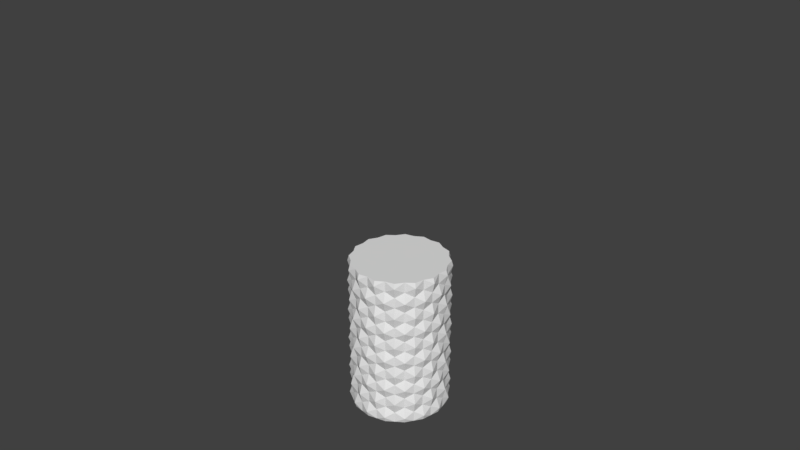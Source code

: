 # Source: HexSurfaceVase.blend  (saved by Blender 2.82.7; exported with 4.5.12 LTS)
import bpy
from mathutils import Matrix  # noqa: F401  (used for matrix-valued properties, if any)

bpy.ops.wm.read_factory_settings(use_empty=True)
scene = bpy.context.scene
scene.name = 'Scene'

# ---- collections
col_collection = bpy.data.collections.new('Collection'); scene.collection.children.link(col_collection)
col_components = bpy.data.collections.new('Components'); scene.collection.children.link(col_components)
col_components.hide_render = True

# ---- materials (node trees are filled in below, after node groups)
mat_subtract = bpy.data.materials.new('Subtract')
mat_subtract.use_transparent_shadow = False
mat_subtract.diffuse_color = (0.0, 8e-05, 0.8, 1.0)

# ---- material node trees
mat_subtract.use_nodes = True; mat_subtract.node_tree.nodes.clear()
_N = mat_subtract.node_tree.nodes; _L = mat_subtract.node_tree.links
n0 = _N.new('ShaderNodeOutputMaterial'); n0.name = 'Material Output'; n0.location = (300, 300)
n1 = _N.new('ShaderNodeBsdfPrincipled'); n1.name = 'Principled BSDF'; n1.location = (10, 300)
n1.distribution = 'GGX'
n1.subsurface_method = 'BURLEY'
n1.inputs[0].default_value = (0.0, 8.02e-05, 0.8, 1.0)
n1.inputs[3].default_value = 1.45
n1.inputs[27].default_value = (0.0, 0.0, 0.0, 1.0)
n1.inputs[28].default_value = 1.0
_L.new(n1.outputs[0], n0.inputs[0])
n0.is_active_output = True

# ---- world
world_world = bpy.data.worlds.new('World'); scene.world = world_world
world_world.color = (0.05088, 0.05088, 0.05088)
world_world.use_sun_shadow = False
world_world.sun_shadow_jitter_overblur = 0.0
world_world.cycles.sampling_method = 'MANUAL'

# ---- meshes
me_sphere_002 = bpy.data.meshes.new('Sphere.002')
me_sphere_002.from_pydata([(1.192e-07, 0.0, 5.878), (1.192e-07, -2.0, -1.113e-06), (-7.926e-07, 0.0, -5.878), (-5.09, 0.0, -2.939), (-5.09, 0.0, 2.939), (-9.793, 1.866, 5.878), (4.95e-06, 51.04, -1.113e-06), (18.1, 7.182, 5.878), (-10.59, 0.01872, -1.113e-06), (-9.793, 1.866, -5.878), (-14.5, 3.733, -2.939), (4.711e-06, 49.04, 5.878), (19.57, 5.767, -1.113e-06), (18.1, 7.182, -5.878), (14.5, 3.733, -2.939), (14.5, 3.733, 2.939), (9.793, 1.866, 5.878), (10.59, 0.01872, -1.113e-06), (9.793, 1.866, -5.878), (5.09, -3.815e-06, -2.939), (25.59, 24.52, 5.878), (27.68, 24.52, -1.113e-06), (25.59, 24.52, -5.878), (25.59, 19.64, -2.939), (25.59, 19.64, 2.939), (14.5, 45.31, 2.939), (18.1, 41.86, 5.878), (25.57, 14.37, -1.113e-06), (23.64, 15.14, -5.878), (21.69, 10.63, -2.939), (21.69, 10.63, 2.939), (14.5, 45.31, -2.939), (19.57, 43.27, -1.113e-06), (18.1, 41.86, -5.878), (21.69, 38.41, -2.939), (21.69, 38.41, 2.939), (23.64, 33.9, 5.878), (25.57, 34.67, -1.113e-06), (23.64, 33.9, -5.878), (25.59, 29.4, -2.939), (25.59, 29.4, 2.939), (5.623e-06, 49.04, -5.878), (5.09, 49.04, -2.939), (5.09, 49.04, 2.939), (-18.1, 41.86, 5.878), (10.59, 49.02, -1.113e-06), (9.793, 47.17, -5.878), (-19.57, 43.27, -1.113e-06), (-18.1, 41.86, -5.878), (-14.5, 45.31, -2.939), (-14.5, 45.31, 2.939), (-9.793, 47.17, 5.878), (-10.59, 49.02, -1.113e-06), (-9.793, 47.17, -5.878), (-5.09, 49.04, -2.939), (-5.09, 49.04, 2.939), (-27.68, 24.52, -1.113e-06), (-25.59, 24.52, -5.878), (-25.59, 29.4, -2.939), (-23.64, 33.9, 5.878), (-25.57, 34.67, -1.113e-06), (-23.64, 33.9, -5.878), (-21.69, 38.41, -2.939), (-21.69, 38.41, 2.939), (-19.57, 5.767, -1.113e-06), (-18.1, 7.182, -5.878), (-21.69, 10.63, -2.939), (-25.57, 14.37, -1.113e-06), (-23.64, 15.14, -5.878), (-25.59, 19.64, -2.939), (1.192e-07, 0.0, 23.51), (1.192e-07, -2.0, 17.63), (-7.926e-07, 0.0, 11.76), (-5.09, 0.0, 14.69), (-5.09, 0.0, 20.57), (-9.793, 1.866, 23.51), (4.95e-06, 51.04, 17.63), (18.1, 7.182, 23.51), (-10.59, 0.01872, 17.63), (4.711e-06, 49.04, 23.51), (19.57, 5.767, 17.63), (18.1, 7.182, 11.76), (14.5, 3.733, 14.69), (14.5, 3.733, 20.57), (9.793, 1.866, 23.51), (10.59, 0.01872, 17.63), (9.793, 1.866, 11.76), (5.09, -3.815e-06, 14.69), (5.09, -1.907e-06, 20.57), (25.59, 24.52, 23.51), (27.68, 24.52, 17.63), (25.59, 19.64, 14.69), (25.59, 19.64, 20.57), (14.5, 45.31, 20.57), (18.1, 41.86, 23.51), (25.57, 14.37, 17.63), (25.59, 24.52, 11.76), (21.69, 10.63, 20.57), (14.5, 45.31, 14.69), (19.57, 43.27, 17.63), (18.1, 41.86, 11.76), (21.69, 38.41, 14.69), (21.69, 38.41, 20.57), (23.64, 33.9, 23.51), (25.57, 34.67, 17.63), (23.64, 33.9, 11.76), (25.59, 29.4, 14.69), (25.59, 29.4, 20.57), (5.623e-06, 49.04, 11.76), (5.09, 49.04, 14.69), (5.09, 49.04, 20.57), (-18.1, 41.86, 23.51), (10.59, 49.02, 17.63), (-19.57, 43.27, 17.63), (-18.1, 41.86, 11.76), (-14.5, 45.31, 20.57), (-9.793, 47.17, 23.51), (-10.59, 49.02, 17.63), (-9.793, 47.17, 11.76), (-5.09, 49.04, 14.69), (-5.09, 49.04, 20.57), (-25.59, 24.52, 23.51), (-27.68, 24.52, 17.63), (-25.59, 24.52, 11.76), (-25.59, 29.4, 14.69), (-25.59, 29.4, 20.57), (-23.64, 33.9, 23.51), (-25.57, 34.67, 17.63), (-23.64, 33.9, 11.76), (-21.69, 38.41, 14.69), (-21.69, 38.41, 20.57), (-19.57, 5.767, 17.63), (-25.57, 14.37, 17.63), (-25.59, 19.64, 20.57), (-5.394, -1.482, 8.817), (5.09, -5.722e-06, 2.939), (5.402, -1.481, 8.817), (23.64, 15.14, 5.878), (23.64, 15.14, 11.76), (21.69, 10.63, 14.69), (15.38, 2.479, 8.817), (23.01, 9.794, 8.817), (27.14, 19.35, 8.817), (27.14, 29.7, 8.817), (9.793, 47.17, 5.878), (9.793, 47.17, 11.76), (23.0, 39.25, 8.817), (15.37, 46.56, 8.817), (-25.59, 24.52, 5.878), (-25.59, 29.4, 2.939), (-14.5, 3.733, 2.939), (-18.1, 7.182, 5.878), (-21.69, 10.63, 2.939), (-23.64, 15.14, 5.878), (-25.59, 19.64, 2.939), (-14.5, 45.31, 14.69), (-14.5, 3.733, 14.69), (-18.1, 7.182, 11.76), (-21.69, 10.63, 14.69), (-23.64, 15.14, 11.76), (-25.59, 19.64, 14.69), (5.394, 50.52, 8.817), (-5.402, 50.52, 8.817), (-15.38, 46.56, 8.817), (-23.01, 39.24, 8.817), (-27.14, 29.69, 8.817), (-27.14, 19.34, 8.817), (-9.793, 1.866, 11.76), (-23.0, 9.788, 8.817), (-15.37, 2.475, 8.817), (-7.926e-07, 0.0, 29.39), (-5.09, 0.0, 32.33), (18.1, 7.182, 29.39), (14.5, 3.733, 32.33), (9.793, 1.866, 29.39), (5.09, -3.815e-06, 32.33), (25.59, 19.64, 32.33), (25.59, 24.52, 29.39), (14.5, 45.31, 32.33), (18.1, 41.86, 29.39), (21.69, 38.41, 32.33), (23.64, 33.9, 29.39), (25.59, 29.4, 32.33), (5.623e-06, 49.04, 29.39), (5.09, 49.04, 32.33), (-18.1, 41.86, 29.39), (-9.793, 47.17, 29.39), (-5.09, 49.04, 32.33), (-25.59, 24.52, 29.39), (-25.59, 29.4, 32.33), (-23.64, 33.9, 29.39), (-21.69, 38.41, 32.33), (-5.394, -1.482, 26.45), (5.402, -1.481, 26.45), (23.64, 15.14, 23.51), (23.64, 15.14, 29.39), (21.69, 10.63, 32.33), (15.38, 2.479, 26.45), (23.01, 9.794, 26.45), (27.14, 19.35, 26.45), (27.14, 29.7, 26.45), (9.793, 47.17, 23.51), (9.793, 47.17, 29.39), (23.0, 39.25, 26.45), (15.37, 46.56, 26.45), (-14.5, 3.733, 20.57), (-18.1, 7.182, 23.51), (-21.69, 10.63, 20.57), (-23.64, 15.14, 23.51), (-14.5, 45.31, 32.33), (-14.5, 3.733, 32.33), (-18.1, 7.182, 29.39), (-21.69, 10.63, 32.33), (-23.64, 15.14, 29.39), (-25.59, 19.64, 32.33), (5.394, 50.52, 26.45), (-5.402, 50.52, 26.45), (-15.38, 46.56, 26.45), (-23.01, 39.24, 26.45), (-27.14, 29.69, 26.45), (-27.14, 19.34, 26.45), (-9.793, 1.866, 29.39), (-23.0, 9.788, 26.45), (-15.37, 2.475, 26.45), (1.192e-07, 0.0, 41.14), (1.192e-07, -2.0, 35.27), (-5.09, 0.0, 38.21), (-9.793, 1.866, 41.14), (4.95e-06, 51.04, 35.27), (18.1, 7.182, 41.14), (-10.59, 0.01872, 35.27), (4.711e-06, 49.04, 41.14), (19.57, 5.767, 35.27), (14.5, 3.733, 38.21), (9.793, 1.866, 41.14), (10.59, 0.01872, 35.27), (25.59, 24.52, 41.14), (27.68, 24.52, 35.27), (25.59, 19.64, 38.21), (14.5, 45.31, 38.21), (18.1, 41.86, 41.14), (25.57, 14.37, 35.27), (21.69, 10.63, 38.21), (19.57, 43.27, 35.27), (21.69, 38.41, 38.21), (23.64, 33.9, 41.14), (25.57, 34.67, 35.27), (25.59, 29.4, 38.21), (5.09, 49.04, 38.21), (-18.1, 41.86, 41.14), (10.59, 49.02, 35.27), (-19.57, 43.27, 35.27), (-14.5, 45.31, 38.21), (-9.793, 47.17, 41.14), (-10.59, 49.02, 35.27), (-5.09, 49.04, 38.21), (-27.68, 24.52, 35.27), (-23.64, 33.9, 41.14), (-25.57, 34.67, 35.27), (-21.69, 38.41, 38.21), (-19.57, 5.767, 35.27), (-25.57, 14.37, 35.27), (1.192e-07, 0.0, 58.78), (1.192e-07, -2.0, 52.9), (-7.926e-07, 0.0, 47.02), (-5.09, 0.0, 49.96), (-5.09, 0.0, 55.84), (-9.793, 1.866, 58.78), (4.95e-06, 51.04, 52.9), (18.1, 7.182, 58.78), (-10.59, 0.01872, 52.9), (4.711e-06, 49.04, 58.78), (19.57, 5.767, 52.9), (18.1, 7.182, 47.02), (14.5, 3.733, 49.96), (14.5, 3.733, 55.84), (9.793, 1.866, 58.78), (10.59, 0.01872, 52.9), (9.793, 1.866, 47.02), (5.09, -3.815e-06, 49.96), (5.09, -1.907e-06, 55.84), (25.59, 24.52, 58.78), (27.68, 24.52, 52.9), (25.59, 19.64, 49.96), (25.59, 19.64, 55.84), (14.5, 45.31, 55.84), (18.1, 41.86, 58.78), (25.57, 14.37, 52.9), (25.59, 24.52, 47.02), (21.69, 10.63, 55.84), (14.5, 45.31, 49.96), (19.57, 43.27, 52.9), (18.1, 41.86, 47.02), (21.69, 38.41, 49.96), (21.69, 38.41, 55.84), (23.64, 33.9, 58.78), (25.57, 34.67, 52.9), (23.64, 33.9, 47.02), (25.59, 29.4, 49.96), (25.59, 29.4, 55.84), (5.623e-06, 49.04, 47.02), (5.09, 49.04, 49.96), (5.09, 49.04, 55.84), (-18.1, 41.86, 58.78), (10.59, 49.02, 52.9), (-19.57, 43.27, 52.9), (-18.1, 41.86, 47.02), (-14.5, 45.31, 55.84), (-9.793, 47.17, 58.78), (-10.59, 49.02, 52.9), (-9.793, 47.17, 47.02), (-5.09, 49.04, 49.96), (-5.09, 49.04, 55.84), (-25.59, 24.52, 58.78), (-27.68, 24.52, 52.9), (-25.59, 24.52, 47.02), (-25.59, 29.4, 49.96), (-25.59, 29.4, 55.84), (-23.64, 33.9, 58.78), (-25.57, 34.67, 52.9), (-23.64, 33.9, 47.02), (-21.69, 38.41, 49.96), (-21.69, 38.41, 55.84), (-19.57, 5.767, 52.9), (-25.57, 14.37, 52.9), (-25.59, 19.64, 55.84), (-5.394, -1.482, 44.08), (5.09, -5.722e-06, 38.21), (5.402, -1.481, 44.08), (23.64, 15.14, 41.14), (23.64, 15.14, 47.02), (21.69, 10.63, 49.96), (15.38, 2.479, 44.08), (23.01, 9.794, 44.08), (27.14, 19.35, 44.08), (27.14, 29.7, 44.08), (9.793, 47.17, 41.14), (9.793, 47.17, 47.02), (23.0, 39.25, 44.08), (15.37, 46.56, 44.08), (-25.59, 24.52, 41.14), (-25.59, 29.4, 38.21), (-14.5, 3.733, 38.21), (-18.1, 7.182, 41.14), (-21.69, 10.63, 38.21), (-23.64, 15.14, 41.14), (-25.59, 19.64, 38.21), (-14.5, 45.31, 49.96), (-14.5, 3.733, 49.96), (-18.1, 7.182, 47.02), (-21.69, 10.63, 49.96), (-23.64, 15.14, 47.02), (-25.59, 19.64, 49.96), (5.394, 50.52, 44.08), (-5.402, 50.52, 44.08), (-15.38, 46.56, 44.08), (-23.01, 39.24, 44.08), (-27.14, 29.69, 44.08), (-27.14, 19.34, 44.08), (-9.793, 1.866, 47.02), (-23.0, 9.788, 44.08), (-15.37, 2.475, 44.08), (-7.926e-07, 0.0, 64.66), (-5.09, 0.0, 67.6), (18.1, 7.182, 64.66), (14.5, 3.733, 67.6), (9.793, 1.866, 64.66), (5.09, -3.815e-06, 67.6), (25.59, 19.64, 67.6), (25.59, 24.52, 64.66), (14.5, 45.31, 67.6), (18.1, 41.86, 64.66), (21.69, 38.41, 67.6), (23.64, 33.9, 64.66), (25.59, 29.4, 67.6), (5.623e-06, 49.04, 64.66), (5.09, 49.04, 67.6), (-18.1, 41.86, 64.66), (-9.793, 47.17, 64.66), (-5.09, 49.04, 67.6), (-25.59, 24.52, 64.66), (-25.59, 29.4, 67.6), (-23.64, 33.9, 64.66), (-21.69, 38.41, 67.6), (-5.394, -1.482, 61.72), (5.402, -1.481, 61.72), (23.64, 15.14, 58.78), (23.64, 15.14, 64.66), (21.69, 10.63, 67.6), (15.38, 2.479, 61.72), (23.01, 9.794, 61.72), (27.14, 19.35, 61.72), (27.14, 29.7, 61.72), (9.793, 47.17, 58.78), (9.793, 47.17, 64.66), (23.0, 39.25, 61.72), (15.37, 46.56, 61.72), (-14.5, 3.733, 55.84), (-18.1, 7.182, 58.78), (-21.69, 10.63, 55.84), (-23.64, 15.14, 58.78), (-14.5, 45.31, 67.6), (-14.5, 3.733, 67.6), (-18.1, 7.182, 64.66), (-21.69, 10.63, 67.6), (-23.64, 15.14, 64.66), (-25.59, 19.64, 67.6), (5.394, 50.52, 61.72), (-5.402, 50.52, 61.72), (-15.38, 46.56, 61.72), (-23.01, 39.24, 61.72), (-27.14, 29.69, 61.72), (-27.14, 19.34, 61.72), (-9.793, 1.866, 64.66), (-23.0, 9.788, 61.72), (-15.37, 2.475, 61.72), (1.192e-07, 0.0, 76.41), (1.192e-07, -2.0, 70.53), (-5.09, 0.0, 73.47), (-9.793, 1.866, 76.41), (4.95e-06, 51.04, 70.53), (18.1, 7.182, 76.41), (-10.59, 0.01872, 70.53), (4.711e-06, 49.04, 76.41), (19.57, 5.767, 70.53), (14.5, 3.733, 73.47), (9.793, 1.866, 76.41), (10.59, 0.01872, 70.53), (5.09, -1.907e-06, 73.47), (25.59, 24.52, 76.41), (27.68, 24.52, 70.53), (25.59, 19.64, 73.47), (14.5, 45.31, 73.47), (18.1, 41.86, 76.41), (25.57, 14.37, 70.53), (21.69, 10.63, 73.47), (19.57, 43.27, 70.53), (21.69, 38.41, 73.47), (23.64, 33.9, 76.41), (25.57, 34.67, 70.53), (25.59, 29.4, 73.47), (5.09, 49.04, 73.47), (-18.1, 41.86, 76.41), (10.59, 49.02, 70.53), (-19.57, 43.27, 70.53), (-14.5, 45.31, 73.47), (-9.793, 47.17, 76.41), (-10.59, 49.02, 70.53), (-5.09, 49.04, 73.47), (-25.59, 24.52, 76.41), (-27.68, 24.52, 70.53), (-25.59, 29.4, 73.47), (-23.64, 33.9, 76.41), (-25.57, 34.67, 70.53), (-21.69, 38.41, 73.47), (-19.57, 5.767, 70.53), (-25.57, 14.37, 70.53), (-25.59, 19.64, 73.47), (-7.926e-07, 0.0, 82.29), (-5.09, 0.0, 85.23), (14.5, 3.733, 85.23), (9.793, 1.866, 82.29), (5.09, -3.815e-06, 85.23), (25.59, 24.52, 82.29), (23.64, 33.9, 82.29), (25.59, 29.4, 85.23), (5.623e-06, 49.04, 82.29), (5.09, 49.04, 85.23), (-25.59, 24.52, 82.29), (-23.64, 33.9, 82.29), (-5.394, -1.482, 79.35), (5.402, -1.481, 79.35), (23.64, 15.14, 76.41), (23.64, 15.14, 82.29), (21.69, 10.63, 85.23), (15.38, 2.479, 79.35), (23.01, 9.794, 79.35), (27.14, 19.35, 79.35), (27.14, 29.7, 79.35), (9.793, 47.17, 76.41), (9.793, 47.17, 82.29), (23.0, 39.25, 79.35), (15.37, 46.56, 79.35), (-14.5, 3.733, 73.47), (-18.1, 7.182, 76.41), (-21.69, 10.63, 73.47), (-23.64, 15.14, 76.41), (-14.5, 45.31, 85.23), (-21.69, 10.63, 85.23), (-23.64, 15.14, 82.29), (5.394, 50.52, 79.35), (-5.402, 50.52, 79.35), (-15.38, 46.56, 79.35), (-23.01, 39.24, 79.35), (-27.14, 29.69, 79.35), (-27.14, 19.34, 79.35), (-23.0, 9.788, 79.35), (-15.37, 2.475, 79.35), (1.192e-07, 0.0, 94.05), (1.192e-07, -2.0, 88.17), (-5.09, 0.0, 91.11), (-9.793, 1.866, 94.05), (4.95e-06, 51.04, 88.17), (18.1, 7.182, 94.05), (-10.59, 0.01872, 88.17), (-9.793, 1.866, 82.29), (-14.5, 3.733, 85.23), (4.711e-06, 49.04, 94.05), (19.57, 5.767, 88.17), (18.1, 7.182, 82.29), (14.5, 3.733, 91.11), (9.793, 1.866, 94.05), (10.59, 0.01872, 88.17), (25.59, 24.52, 94.05), (27.68, 24.52, 88.17), (25.59, 19.64, 85.23), (25.59, 19.64, 91.11), (14.5, 45.31, 91.11), (18.1, 41.86, 94.05), (25.57, 14.37, 88.17), (21.69, 10.63, 91.11), (14.5, 45.31, 85.23), (19.57, 43.27, 88.17), (18.1, 41.86, 82.29), (21.69, 38.41, 85.23), (21.69, 38.41, 91.11), (23.64, 33.9, 94.05), (25.57, 34.67, 88.17), (25.59, 29.4, 91.11), (5.09, 49.04, 91.11), (-18.1, 41.86, 94.05), (10.59, 49.02, 88.17), (-19.57, 43.27, 88.17), (-18.1, 41.86, 82.29), (-14.5, 45.31, 91.11), (-9.793, 47.17, 94.05), (-10.59, 49.02, 88.17), (-9.793, 47.17, 82.29), (-5.09, 49.04, 85.23), (-5.09, 49.04, 91.11), (-27.68, 24.52, 88.17), (-25.59, 29.4, 85.23), (-23.64, 33.9, 94.05), (-25.57, 34.67, 88.17), (-21.69, 38.41, 85.23), (-21.69, 38.41, 91.11), (-19.57, 5.767, 88.17), (-18.1, 7.182, 82.29), (-25.57, 14.37, 88.17), (-25.59, 19.64, 85.23), (1.192e-07, 0.0, 111.7), (1.192e-07, -2.0, 105.8), (-7.926e-07, 0.0, 99.92), (-5.09, 0.0, 102.9), (-5.09, 0.0, 108.7), (-9.793, 1.866, 111.7), (4.95e-06, 51.04, 105.8), (18.1, 7.182, 111.7), (-10.59, 0.01872, 105.8), (4.711e-06, 49.04, 111.7), (19.57, 5.767, 105.8), (18.1, 7.182, 99.92), (14.5, 3.733, 102.9), (14.5, 3.733, 108.7), (9.793, 1.866, 111.7), (10.59, 0.01872, 105.8), (9.793, 1.866, 99.92), (5.09, -3.815e-06, 102.9), (5.09, -1.907e-06, 108.7), (25.59, 24.52, 111.7), (27.68, 24.52, 105.8), (25.59, 19.64, 102.9), (25.59, 19.64, 108.7), (14.5, 45.31, 108.7), (18.1, 41.86, 111.7), (25.57, 14.37, 105.8), (25.59, 24.52, 99.92), (21.69, 10.63, 108.7), (14.5, 45.31, 102.9), (19.57, 43.27, 105.8), (18.1, 41.86, 99.92), (21.69, 38.41, 102.9), (21.69, 38.41, 108.7), (23.64, 33.9, 111.7), (25.57, 34.67, 105.8), (23.64, 33.9, 99.92), (25.59, 29.4, 102.9), (25.59, 29.4, 108.7), (5.623e-06, 49.04, 99.92), (5.09, 49.04, 102.9), (5.09, 49.04, 108.7), (-18.1, 41.86, 111.7), (10.59, 49.02, 105.8), (-19.57, 43.27, 105.8), (-18.1, 41.86, 99.92), (-14.5, 45.31, 108.7), (-9.793, 47.17, 111.7), (-10.59, 49.02, 105.8), (-9.793, 47.17, 99.92), (-5.09, 49.04, 102.9), (-5.09, 49.04, 108.7), (-25.59, 24.52, 111.7), (-27.68, 24.52, 105.8), (-25.59, 24.52, 99.92), (-25.59, 29.4, 102.9), (-25.59, 29.4, 108.7), (-23.64, 33.9, 111.7), (-25.57, 34.67, 105.8), (-23.64, 33.9, 99.92), (-21.69, 38.41, 102.9), (-21.69, 38.41, 108.7), (-19.57, 5.767, 105.8), (-25.57, 14.37, 105.8), (-25.59, 19.64, 108.7), (-5.394, -1.482, 96.98), (5.09, -5.722e-06, 91.11), (5.402, -1.481, 96.98), (23.64, 15.14, 94.05), (23.64, 15.14, 99.92), (21.69, 10.63, 102.9), (15.38, 2.479, 96.98), (23.01, 9.794, 96.98), (27.14, 19.35, 96.98), (27.14, 29.7, 96.98), (9.793, 47.17, 94.05), (9.793, 47.17, 99.92), (23.0, 39.25, 96.98), (15.37, 46.56, 96.98), (-25.59, 24.52, 94.05), (-25.59, 29.4, 91.11), (-14.5, 3.733, 91.11), (-18.1, 7.182, 94.05), (-21.69, 10.63, 91.11), (-23.64, 15.14, 94.05), (-25.59, 19.64, 91.11), (-14.5, 45.31, 102.9), (-14.5, 3.733, 102.9), (-18.1, 7.182, 99.92), (-21.69, 10.63, 102.9), (-23.64, 15.14, 99.92), (-25.59, 19.64, 102.9), (5.394, 50.52, 96.98), (-5.402, 50.52, 96.98), (-15.38, 46.56, 96.98), (-23.01, 39.24, 96.98), (-27.14, 29.69, 96.98), (-27.14, 19.34, 96.98), (-9.793, 1.866, 99.92), (-23.0, 9.788, 96.98), (-15.37, 2.475, 96.98), (-7.926e-07, 0.0, 117.6), (-5.09, 0.0, 120.5), (18.1, 7.182, 117.6), (14.5, 3.733, 120.5), (9.793, 1.866, 117.6), (5.09, -3.815e-06, 120.5), (25.59, 19.64, 120.5), (25.59, 24.52, 117.6), (14.5, 45.31, 120.5), (18.1, 41.86, 117.6), (21.69, 38.41, 120.5), (23.64, 33.9, 117.6), (25.59, 29.4, 120.5), (5.623e-06, 49.04, 117.6), (5.09, 49.04, 120.5), (-18.1, 41.86, 117.6), (-9.793, 47.17, 117.6), (-5.09, 49.04, 120.5), (-25.59, 24.52, 117.6), (-25.59, 29.4, 120.5), (-23.64, 33.9, 117.6), (-21.69, 38.41, 120.5), (-5.394, -1.482, 114.6), (5.402, -1.481, 114.6), (23.64, 15.14, 111.7), (23.64, 15.14, 117.6), (21.69, 10.63, 120.5), (15.38, 2.479, 114.6), (23.01, 9.794, 114.6), (27.14, 19.35, 114.6), (27.14, 29.7, 114.6), (9.793, 47.17, 111.7), (9.793, 47.17, 117.6), (23.0, 39.25, 114.6), (15.37, 46.56, 114.6), (-14.5, 3.733, 108.7), (-18.1, 7.182, 111.7), (-21.69, 10.63, 108.7), (-23.64, 15.14, 111.7), (-14.5, 45.31, 120.5), (-14.5, 3.733, 120.5), (-18.1, 7.182, 117.6), (-21.69, 10.63, 120.5), (-23.64, 15.14, 117.6), (-25.59, 19.64, 120.5), (5.394, 50.52, 114.6), (-5.402, 50.52, 114.6), (-15.38, 46.56, 114.6), (-23.01, 39.24, 114.6), (-27.14, 29.69, 114.6), (-27.14, 19.34, 114.6), (-9.793, 1.866, 117.6), (-23.0, 9.788, 114.6), (-15.37, 2.475, 114.6), (1.192e-07, 0.0, 129.3), (1.192e-07, -2.0, 123.4), (-5.09, 0.0, 126.4), (-9.793, 1.866, 129.3), (4.95e-06, 51.04, 123.4), (18.1, 7.182, 129.3), (-10.59, 0.01872, 123.4), (4.711e-06, 49.04, 129.3), (19.57, 5.767, 123.4), (14.5, 3.733, 126.4), (9.793, 1.866, 129.3), (10.59, 0.01872, 123.4), (25.59, 24.52, 129.3), (27.68, 24.52, 123.4), (25.59, 19.64, 126.4), (14.5, 45.31, 126.4), (18.1, 41.86, 129.3), (25.57, 14.37, 123.4), (21.69, 10.63, 126.4), (19.57, 43.27, 123.4), (21.69, 38.41, 126.4), (23.64, 33.9, 129.3), (25.57, 34.67, 123.4), (25.59, 29.4, 126.4), (5.09, 49.04, 126.4), (-18.1, 41.86, 129.3), (10.59, 49.02, 123.4), (-19.57, 43.27, 123.4), (-14.5, 45.31, 126.4), (-9.793, 47.17, 129.3), (-10.59, 49.02, 123.4), (-5.09, 49.04, 126.4), (-27.68, 24.52, 123.4), (-23.64, 33.9, 129.3), (-25.57, 34.67, 123.4), (-21.69, 38.41, 126.4), (-19.57, 5.767, 123.4), (-25.57, 14.37, 123.4), (1.192e-07, 0.0, 146.9), (1.192e-07, -2.0, 141.1), (-7.926e-07, 0.0, 135.2), (-5.09, 0.0, 138.1), (-5.09, 0.0, 144.0), (-9.793, 1.866, 146.9), (4.95e-06, 51.04, 141.1), (18.1, 7.182, 146.9), (-10.59, 0.01872, 141.1), (4.711e-06, 49.04, 146.9), (19.57, 5.767, 141.1), (18.1, 7.182, 135.2), (14.5, 3.733, 138.1), (14.5, 3.733, 144.0), (9.793, 1.866, 146.9), (10.59, 0.01872, 141.1), (9.793, 1.866, 135.2), (5.09, -3.815e-06, 138.1), (5.09, -1.907e-06, 144.0), (25.59, 24.52, 146.9), (27.68, 24.52, 141.1), (25.59, 19.64, 138.1), (25.59, 19.64, 144.0), (14.5, 45.31, 144.0), (18.1, 41.86, 146.9), (25.57, 14.37, 141.1), (25.59, 24.52, 135.2), (21.69, 10.63, 144.0), (14.5, 45.31, 138.1), (19.57, 43.27, 141.1), (18.1, 41.86, 135.2), (21.69, 38.41, 138.1), (21.69, 38.41, 144.0), (23.64, 33.9, 146.9), (25.57, 34.67, 141.1), (23.64, 33.9, 135.2), (25.59, 29.4, 138.1), (25.59, 29.4, 144.0), (5.623e-06, 49.04, 135.2), (5.09, 49.04, 138.1), (5.09, 49.04, 144.0), (-18.1, 41.86, 146.9), (10.59, 49.02, 141.1), (-19.57, 43.27, 141.1), (-18.1, 41.86, 135.2), (-14.5, 45.31, 144.0), (-9.793, 47.17, 146.9), (-10.59, 49.02, 141.1), (-9.793, 47.17, 135.2), (-5.09, 49.04, 138.1), (-5.09, 49.04, 144.0), (-25.59, 24.52, 146.9), (-27.68, 24.52, 141.1), (-25.59, 24.52, 135.2), (-25.59, 29.4, 138.1), (-25.59, 29.4, 144.0), (-23.64, 33.9, 146.9), (-25.57, 34.67, 141.1), (-23.64, 33.9, 135.2), (-21.69, 38.41, 138.1), (-21.69, 38.41, 144.0), (-19.57, 5.767, 141.1), (-25.57, 14.37, 141.1), (-25.59, 19.64, 144.0), (-5.394, -1.482, 132.3), (5.09, -5.722e-06, 126.4), (5.402, -1.481, 132.3), (23.64, 15.14, 129.3), (23.64, 15.14, 135.2), (21.69, 10.63, 138.1), (15.38, 2.479, 132.3), (23.01, 9.794, 132.3), (27.14, 19.35, 132.3), (27.14, 29.7, 132.3), (9.793, 47.17, 129.3), (9.793, 47.17, 135.2), (23.0, 39.25, 132.3), (15.37, 46.56, 132.3), (-25.59, 24.52, 129.3), (-25.59, 29.4, 126.4), (-14.5, 3.733, 126.4), (-18.1, 7.182, 129.3), (-21.69, 10.63, 126.4), (-23.64, 15.14, 129.3), (-25.59, 19.64, 126.4), (-14.5, 45.31, 138.1), (-14.5, 3.733, 138.1), (-18.1, 7.182, 135.2), (-21.69, 10.63, 138.1), (-23.64, 15.14, 135.2), (-25.59, 19.64, 138.1), (5.394, 50.52, 132.3), (-5.402, 50.52, 132.3), (-15.38, 46.56, 132.3), (-23.01, 39.24, 132.3), (-27.14, 29.69, 132.3), (-27.14, 19.34, 132.3), (-9.793, 1.866, 135.2), (-23.0, 9.788, 132.3), (-15.37, 2.475, 132.3), (-7.926e-07, 0.0, 152.8), (-5.09, 0.0, 155.8), (18.1, 7.182, 152.8), (14.5, 3.733, 155.8), (9.793, 1.866, 152.8), (5.09, -3.815e-06, 155.8), (25.59, 19.64, 155.8), (25.59, 24.52, 152.8), (14.5, 45.31, 155.8), (18.1, 41.86, 152.8), (21.69, 38.41, 155.8), (23.64, 33.9, 152.8), (25.59, 29.4, 155.8), (5.623e-06, 49.04, 152.8), (5.09, 49.04, 155.8), (-18.1, 41.86, 152.8), (-9.793, 47.17, 152.8), (-5.09, 49.04, 155.8), (-25.59, 24.52, 152.8), (-25.59, 29.4, 155.8), (-23.64, 33.9, 152.8), (-21.69, 38.41, 155.8), (-5.394, -1.482, 149.9), (5.402, -1.481, 149.9), (23.64, 15.14, 146.9), (23.64, 15.14, 152.8), (21.69, 10.63, 155.8), (15.38, 2.479, 149.9), (23.01, 9.794, 149.9), (27.14, 19.35, 149.9), (27.14, 29.7, 149.9), (9.793, 47.17, 146.9), (9.793, 47.17, 152.8), (23.0, 39.25, 149.9), (15.37, 46.56, 149.9), (-14.5, 3.733, 144.0), (-18.1, 7.182, 146.9), (-21.69, 10.63, 144.0), (-23.64, 15.14, 146.9), (-14.5, 45.31, 155.8), (-14.5, 3.733, 155.8), (-18.1, 7.182, 152.8), (-21.69, 10.63, 155.8), (-23.64, 15.14, 152.8), (-25.59, 19.64, 155.8), (5.394, 50.52, 149.9), (-5.402, 50.52, 149.9), (-15.38, 46.56, 149.9), (-23.01, 39.24, 149.9), (-27.14, 29.69, 149.9), (-27.14, 19.34, 149.9), (-9.793, 1.866, 152.8), (-23.0, 9.788, 149.9), (-15.37, 2.475, 149.9), (1.192e-07, 0.0, 164.6), (1.192e-07, -2.0, 158.7), (-5.09, 0.0, 161.6), (-9.793, 1.866, 164.6), (4.95e-06, 51.04, 158.7), (18.1, 7.182, 164.6), (-10.59, 0.01872, 158.7), (4.711e-06, 49.04, 164.6), (19.57, 5.767, 158.7), (14.5, 3.733, 161.6), (9.793, 1.866, 164.6), (10.59, 0.01872, 158.7), (5.09, -1.907e-06, 161.6), (25.59, 24.52, 164.6), (27.68, 24.52, 158.7), (25.59, 19.64, 161.6), (14.5, 45.31, 161.6), (18.1, 41.86, 164.6), (25.57, 14.37, 158.7), (21.69, 10.63, 161.6), (19.57, 43.27, 158.7), (21.69, 38.41, 161.6), (23.64, 33.9, 164.6), (25.57, 34.67, 158.7), (25.59, 29.4, 161.6), (5.09, 49.04, 161.6), (-18.1, 41.86, 164.6), (10.59, 49.02, 158.7), (-19.57, 43.27, 158.7), (-14.5, 45.31, 161.6), (-9.793, 47.17, 164.6), (-10.59, 49.02, 158.7), (-5.09, 49.04, 161.6), (-25.59, 24.52, 164.6), (-27.68, 24.52, 158.7), (-25.59, 29.4, 161.6), (-23.64, 33.9, 164.6), (-25.57, 34.67, 158.7), (-21.69, 38.41, 161.6), (-19.57, 5.767, 158.7), (-25.57, 14.37, 158.7), (-25.59, 19.64, 161.6), (-7.926e-07, 0.0, 170.5), (25.59, 24.52, 170.5), (14.5, 45.31, 173.4), (18.1, 41.86, 170.5), (5.623e-06, 49.04, 170.5), (5.09, 49.04, 173.4), (-5.09, 49.04, 173.4), (-23.64, 33.9, 170.5), (-21.69, 38.41, 173.4), (-5.394, -1.482, 167.5), (5.402, -1.481, 167.5), (23.64, 15.14, 164.6), (23.64, 15.14, 170.5), (21.69, 10.63, 173.4), (15.38, 2.479, 167.5), (23.01, 9.794, 167.5), (27.14, 19.35, 167.5), (27.14, 29.7, 167.5), (9.793, 47.17, 164.6), (9.793, 47.17, 170.5), (23.0, 39.25, 167.5), (15.37, 46.56, 167.5), (-14.5, 3.733, 161.6), (-18.1, 7.182, 164.6), (-21.69, 10.63, 161.6), (-23.64, 15.14, 164.6), (-14.5, 45.31, 173.4), (-14.5, 3.733, 173.4), (-18.1, 7.182, 170.5), (-25.59, 19.64, 173.4), (5.394, 50.52, 167.5), (-5.402, 50.52, 167.5), (-15.38, 46.56, 167.5), (-23.01, 39.24, 167.5), (-27.14, 29.69, 167.5), (-27.14, 19.34, 167.5), (-9.793, 1.866, 170.5), (-23.0, 9.788, 167.5), (-15.37, 2.475, 167.5), (1.192e-07, 0.0, 182.2), (1.192e-07, -2.0, 176.3), (-5.09, 0.0, 173.4), (-5.09, 0.0, 179.3), (-9.793, 1.866, 182.2), (4.95e-06, 51.04, 176.3), (18.1, 7.182, 182.2), (-10.59, 0.01872, 176.3), (4.711e-06, 49.04, 182.2), (19.57, 5.767, 176.3), (18.1, 7.182, 170.5), (14.5, 3.733, 173.4), (14.5, 3.733, 179.3), (9.793, 1.866, 182.2), (10.59, 0.01872, 176.3), (9.793, 1.866, 170.5), (5.09, -3.815e-06, 173.4), (25.59, 24.52, 182.2), (27.68, 24.52, 176.3), (25.59, 19.64, 173.4), (25.59, 19.64, 179.3), (14.5, 45.31, 179.3), (18.1, 41.86, 182.2), (25.57, 14.37, 176.3), (21.69, 10.63, 179.3), (19.57, 43.27, 176.3), (21.69, 38.41, 173.4), (21.69, 38.41, 179.3), (23.64, 33.9, 182.2), (25.57, 34.67, 176.3), (23.64, 33.9, 170.5), (25.59, 29.4, 173.4), (25.59, 29.4, 179.3), (5.09, 49.04, 179.3), (-18.1, 41.86, 182.2), (10.59, 49.02, 176.3), (-19.57, 43.27, 176.3), (-18.1, 41.86, 170.5), (-14.5, 45.31, 179.3), (-9.793, 47.17, 182.2), (-10.59, 49.02, 176.3), (-9.793, 47.17, 170.5), (-5.09, 49.04, 179.3), (-27.68, 24.52, 176.3), (-25.59, 24.52, 170.5), (-25.59, 29.4, 173.4), (-23.64, 33.9, 182.2), (-25.57, 34.67, 176.3), (-21.69, 38.41, 179.3), (-19.57, 5.767, 176.3), (-21.69, 10.63, 173.4), (-25.57, 14.37, 176.3), (-23.64, 15.14, 170.5), (1.192e-07, 0.0, 199.8), (1.192e-07, -2.0, 194.0), (-7.926e-07, 0.0, 188.1), (-5.09, 0.0, 191.0), (-5.09, 0.0, 196.9), (-9.793, 1.866, 199.8), (4.95e-06, 51.04, 194.0), (18.1, 7.182, 199.8), (-10.59, 0.01872, 194.0), (4.711e-06, 49.04, 199.8), (19.57, 5.767, 194.0), (18.1, 7.182, 188.1), (14.5, 3.733, 191.0), (14.5, 3.733, 196.9), (9.793, 1.866, 199.8), (10.59, 0.01872, 194.0), (9.793, 1.866, 188.1), (5.09, -3.815e-06, 191.0), (5.09, -1.907e-06, 196.9), (25.59, 24.52, 199.8), (27.68, 24.52, 194.0), (25.59, 19.64, 191.0), (25.59, 19.64, 196.9), (14.5, 45.31, 196.9), (18.1, 41.86, 199.8), (25.57, 14.37, 194.0), (25.59, 24.52, 188.1), (21.69, 10.63, 196.9), (14.5, 45.31, 191.0), (19.57, 43.27, 194.0), (18.1, 41.86, 188.1), (21.69, 38.41, 191.0), (21.69, 38.41, 196.9), (23.64, 33.9, 199.8), (25.57, 34.67, 194.0), (23.64, 33.9, 188.1), (25.59, 29.4, 191.0), (25.59, 29.4, 196.9), (5.623e-06, 49.04, 188.1), (5.09, 49.04, 191.0), (5.09, 49.04, 196.9), (-18.1, 41.86, 199.8), (10.59, 49.02, 194.0), (-19.57, 43.27, 194.0), (-18.1, 41.86, 188.1), (-14.5, 45.31, 196.9), (-9.793, 47.17, 199.8), (-10.59, 49.02, 194.0), (-9.793, 47.17, 188.1), (-5.09, 49.04, 191.0), (-5.09, 49.04, 196.9), (-25.59, 24.52, 199.8), (-27.68, 24.52, 194.0), (-25.59, 24.52, 188.1), (-25.59, 29.4, 191.0), (-25.59, 29.4, 196.9), (-23.64, 33.9, 199.8), (-25.57, 34.67, 194.0), (-23.64, 33.9, 188.1), (-21.69, 38.41, 191.0), (-21.69, 38.41, 196.9), (-19.57, 5.767, 194.0), (-25.57, 14.37, 194.0), (-25.59, 19.64, 196.9), (-5.394, -1.482, 185.2), (5.09, -5.722e-06, 179.3), (5.402, -1.481, 185.2), (23.64, 15.14, 182.2), (23.64, 15.14, 188.1), (21.69, 10.63, 191.0), (15.38, 2.479, 185.2), (23.01, 9.794, 185.2), (27.14, 19.35, 185.2), (27.14, 29.7, 185.2), (9.793, 47.17, 182.2), (9.793, 47.17, 188.1), (23.0, 39.25, 185.2), (15.37, 46.56, 185.2), (-25.59, 24.52, 182.2), (-25.59, 29.4, 179.3), (-14.5, 3.733, 179.3), (-18.1, 7.182, 182.2), (-21.69, 10.63, 179.3), (-23.64, 15.14, 182.2), (-25.59, 19.64, 179.3), (-14.5, 45.31, 191.0), (-14.5, 3.733, 191.0), (-18.1, 7.182, 188.1), (-21.69, 10.63, 191.0), (-23.64, 15.14, 188.1), (-25.59, 19.64, 191.0), (5.394, 50.52, 185.2), (-5.402, 50.52, 185.2), (-15.38, 46.56, 185.2), (-23.01, 39.24, 185.2), (-27.14, 29.69, 185.2), (-27.14, 19.34, 185.2), (-9.793, 1.866, 188.1), (-23.0, 9.788, 185.2), (-15.37, 2.475, 185.2), (-7.926e-07, 0.0, 205.7), (-5.09, 0.0, 208.7), (18.1, 7.182, 205.7), (14.5, 3.733, 208.7), (9.793, 1.866, 205.7), (5.09, -3.815e-06, 208.7), (25.59, 19.64, 208.7), (25.59, 24.52, 205.7), (14.5, 45.31, 208.7), (18.1, 41.86, 205.7), (21.69, 38.41, 208.7), (23.64, 33.9, 205.7), (25.59, 29.4, 208.7), (5.623e-06, 49.04, 205.7), (5.09, 49.04, 208.7), (-18.1, 41.86, 205.7), (-9.793, 47.17, 205.7), (-5.09, 49.04, 208.7), (-25.59, 24.52, 205.7), (-25.59, 29.4, 208.7), (-23.64, 33.9, 205.7), (-21.69, 38.41, 208.7), (-5.394, -1.482, 202.8), (5.402, -1.481, 202.8), (23.64, 15.14, 199.8), (23.64, 15.14, 205.7), (21.69, 10.63, 208.7), (15.38, 2.479, 202.8), (23.01, 9.794, 202.8), (27.14, 19.35, 202.8), (27.14, 29.7, 202.8), (9.793, 47.17, 199.8), (9.793, 47.17, 205.7), (23.0, 39.25, 202.8), (15.37, 46.56, 202.8), (-14.5, 3.733, 196.9), (-18.1, 7.182, 199.8), (-21.69, 10.63, 196.9), (-23.64, 15.14, 199.8), (-14.5, 45.31, 208.7), (-14.5, 3.733, 208.7), (-18.1, 7.182, 205.7), (-21.69, 10.63, 208.7), (-23.64, 15.14, 205.7), (-25.59, 19.64, 208.7), (5.394, 50.52, 202.8), (-5.402, 50.52, 202.8), (-15.38, 46.56, 202.8), (-23.01, 39.24, 202.8), (-27.14, 29.69, 202.8), (-27.14, 19.34, 202.8), (-9.793, 1.866, 205.7), (-23.0, 9.788, 202.8), (-15.37, 2.475, 202.8), (1.192e-07, 0.0, 217.5), (1.192e-07, -2.0, 211.6), (-5.09, 0.0, 214.5), (-9.793, 1.866, 217.5), (4.95e-06, 51.04, 211.6), (18.1, 7.182, 217.5), (-10.59, 0.01872, 211.6), (4.711e-06, 49.04, 217.5), (19.57, 5.767, 211.6), (14.5, 3.733, 214.5), (9.793, 1.866, 217.5), (10.59, 0.01872, 211.6), (25.59, 24.52, 217.5), (27.68, 24.52, 211.6), (25.59, 19.64, 214.5), (14.5, 45.31, 214.5), (18.1, 41.86, 217.5), (25.57, 14.37, 211.6), (21.69, 10.63, 214.5), (19.57, 43.27, 211.6), (21.69, 38.41, 214.5), (23.64, 33.9, 217.5), (25.57, 34.67, 211.6), (25.59, 29.4, 214.5), (5.09, 49.04, 214.5), (-18.1, 41.86, 217.5), (10.59, 49.02, 211.6), (-19.57, 43.27, 211.6), (-14.5, 45.31, 214.5), (-9.793, 47.17, 217.5), (-10.59, 49.02, 211.6), (-5.09, 49.04, 214.5), (-27.68, 24.52, 211.6), (-23.64, 33.9, 217.5), (-25.57, 34.67, 211.6), (-21.69, 38.41, 214.5), (-19.57, 5.767, 211.6), (-25.57, 14.37, 211.6), (1.192e-07, 0.0, 235.1), (1.192e-07, -2.0, 229.2), (-7.926e-07, 0.0, 223.4), (-5.09, 0.0, 226.3), (-5.09, 0.0, 232.2), (-9.793, 1.866, 235.1), (4.95e-06, 51.04, 229.2), (18.1, 7.182, 235.1), (-10.59, 0.01872, 229.2), (4.711e-06, 49.04, 235.1), (19.57, 5.767, 229.2), (18.1, 7.182, 223.4), (14.5, 3.733, 226.3), (14.5, 3.733, 232.2), (9.793, 1.866, 235.1), (10.59, 0.01872, 229.2), (9.793, 1.866, 223.4), (5.09, -3.815e-06, 226.3), (5.09, -1.907e-06, 232.2), (25.59, 24.52, 235.1), (27.68, 24.52, 229.2), (25.59, 19.64, 226.3), (25.59, 19.64, 232.2), (14.5, 45.31, 232.2), (18.1, 41.86, 235.1), (25.57, 14.37, 229.2), (25.59, 24.52, 223.4), (21.69, 10.63, 232.2), (14.5, 45.31, 226.3), (19.57, 43.27, 229.2), (18.1, 41.86, 223.4), (21.69, 38.41, 226.3), (21.69, 38.41, 232.2), (23.64, 33.9, 235.1), (25.57, 34.67, 229.2), (23.64, 33.9, 223.4), (25.59, 29.4, 226.3), (25.59, 29.4, 232.2), (5.623e-06, 49.04, 223.4), (5.09, 49.04, 226.3), (5.09, 49.04, 232.2), (-18.1, 41.86, 235.1), (10.59, 49.02, 229.2), (-19.57, 43.27, 229.2), (-18.1, 41.86, 223.4), (-14.5, 45.31, 232.2), (-9.793, 47.17, 235.1), (-10.59, 49.02, 229.2), (-9.793, 47.17, 223.4), (-5.09, 49.04, 226.3), (-5.09, 49.04, 232.2), (-25.59, 24.52, 235.1), (-27.68, 24.52, 229.2), (-25.59, 24.52, 223.4), (-25.59, 29.4, 226.3), (-25.59, 29.4, 232.2), (-23.64, 33.9, 235.1), (-25.57, 34.67, 229.2), (-23.64, 33.9, 223.4), (-21.69, 38.41, 226.3), (-21.69, 38.41, 232.2), (-19.57, 5.767, 229.2), (-25.57, 14.37, 229.2), (-25.59, 19.64, 232.2), (-5.394, -1.482, 220.4), (5.09, -5.722e-06, 214.5), (5.402, -1.481, 220.4), (23.64, 15.14, 217.5), (23.64, 15.14, 223.4), (21.69, 10.63, 226.3), (15.38, 2.479, 220.4), (23.01, 9.794, 220.4), (27.14, 19.35, 220.4), (27.14, 29.7, 220.4), (9.793, 47.17, 217.5), (9.793, 47.17, 223.4), (23.0, 39.25, 220.4), (15.37, 46.56, 220.4), (-25.59, 24.52, 217.5), (-25.59, 29.4, 214.5), (-14.5, 3.733, 214.5), (-18.1, 7.182, 217.5), (-21.69, 10.63, 214.5), (-23.64, 15.14, 217.5), (-25.59, 19.64, 214.5), (-14.5, 45.31, 226.3), (-14.5, 3.733, 226.3), (-18.1, 7.182, 223.4), (-21.69, 10.63, 226.3), (-23.64, 15.14, 223.4), (-25.59, 19.64, 226.3), (5.394, 50.52, 220.4), (-5.402, 50.52, 220.4), (-15.38, 46.56, 220.4), (-23.01, 39.24, 220.4), (-27.14, 29.69, 220.4), (-27.14, 19.34, 220.4), (-9.793, 1.866, 223.4), (-23.0, 9.788, 220.4), (-15.37, 2.475, 220.4), (-7.926e-07, 0.0, 241.0), (-5.09, 0.0, 243.9), (18.1, 7.182, 241.0), (14.5, 3.733, 243.9), (9.793, 1.866, 241.0), (5.09, -3.815e-06, 243.9), (25.59, 19.64, 243.9), (25.59, 24.52, 241.0), (14.5, 45.31, 243.9), (18.1, 41.86, 241.0), (21.69, 38.41, 243.9), (23.64, 33.9, 241.0), (25.59, 29.4, 243.9), (5.623e-06, 49.04, 241.0), (5.09, 49.04, 243.9), (-18.1, 41.86, 241.0), (-9.793, 47.17, 241.0), (-5.09, 49.04, 243.9), (-25.59, 24.52, 241.0), (-25.59, 29.4, 243.9), (-23.64, 33.9, 241.0), (-21.69, 38.41, 243.9), (-5.394, -1.482, 238.1), (5.402, -1.481, 238.1), (23.64, 15.14, 235.1), (23.64, 15.14, 241.0), (21.69, 10.63, 243.9), (15.38, 2.479, 238.1), (23.01, 9.794, 238.1), (27.14, 19.35, 238.1), (27.14, 29.7, 238.1), (9.793, 47.17, 235.1), (9.793, 47.17, 241.0), (23.0, 39.25, 238.1), (15.37, 46.56, 238.1), (-14.5, 3.733, 232.2), (-18.1, 7.182, 235.1), (-21.69, 10.63, 232.2), (-23.64, 15.14, 235.1), (-14.5, 45.31, 243.9), (-14.5, 3.733, 243.9), (-18.1, 7.182, 241.0), (-21.69, 10.63, 243.9), (-23.64, 15.14, 241.0), (-25.59, 19.64, 243.9), (5.394, 50.52, 238.1), (-5.402, 50.52, 238.1), (-15.38, 46.56, 238.1), (-23.01, 39.24, 238.1), (-27.14, 29.69, 238.1), (-27.14, 19.34, 238.1), (-9.793, 1.866, 241.0), (-23.0, 9.788, 238.1), (-15.37, 2.475, 238.1), (1.192e-07, 0.0, 252.7), (1.192e-07, -2.0, 246.9), (-5.09, 0.0, 249.8), (-9.793, 1.866, 252.7), (4.95e-06, 51.04, 246.9), (18.1, 7.182, 252.7), (-10.59, 0.01872, 246.9), (4.711e-06, 49.04, 252.7), (19.57, 5.767, 246.9), (14.5, 3.733, 249.8), (9.793, 1.866, 252.7), (10.59, 0.01872, 246.9), (5.09, -1.907e-06, 249.8), (25.59, 24.52, 252.7), (27.68, 24.52, 246.9), (25.59, 19.64, 249.8), (14.5, 45.31, 249.8), (18.1, 41.86, 252.7), (25.57, 14.37, 246.9), (21.69, 10.63, 249.8), (19.57, 43.27, 246.9), (21.69, 38.41, 249.8), (23.64, 33.9, 252.7), (25.57, 34.67, 246.9), (25.59, 29.4, 249.8), (5.09, 49.04, 249.8), (-18.1, 41.86, 252.7), (10.59, 49.02, 246.9), (-19.57, 43.27, 246.9), (-14.5, 45.31, 249.8), (-9.793, 47.17, 252.7), (-10.59, 49.02, 246.9), (-5.09, 49.04, 249.8), (-25.59, 24.52, 252.7), (-27.68, 24.52, 246.9), (-25.59, 29.4, 249.8), (-23.64, 33.9, 252.7), (-25.57, 34.67, 246.9), (-21.69, 38.41, 249.8), (-19.57, 5.767, 246.9), (-25.57, 14.37, 246.9), (-25.59, 19.64, 249.8), (-7.926e-07, 0.0, 258.6), (-5.09, 0.0, 261.6), (18.1, 7.182, 258.6), (14.5, 3.733, 261.6), (9.793, 1.866, 258.6), (5.09, -3.815e-06, 261.6), (25.59, 19.64, 261.6), (25.59, 24.52, 258.6), (14.5, 45.31, 261.6), (18.1, 41.86, 258.6), (21.69, 38.41, 261.6), (23.64, 33.9, 258.6), (25.59, 29.4, 261.6), (5.623e-06, 49.04, 258.6), (5.09, 49.04, 261.6), (-18.1, 41.86, 258.6), (-9.793, 47.17, 258.6), (-5.09, 49.04, 261.6), (-25.59, 24.52, 258.6), (-25.59, 29.4, 261.6), (-23.64, 33.9, 258.6), (-21.69, 38.41, 261.6), (-5.394, -1.482, 255.7), (5.402, -1.481, 255.7), (23.64, 15.14, 252.7), (23.64, 15.14, 258.6), (21.69, 10.63, 261.6), (15.38, 2.479, 255.7), (23.01, 9.794, 255.7), (27.14, 19.35, 255.7), (27.14, 29.7, 255.7), (9.793, 47.17, 252.7), (9.793, 47.17, 258.6), (23.0, 39.25, 255.7), (15.37, 46.56, 255.7), (-14.5, 3.733, 249.8), (-18.1, 7.182, 252.7), (-21.69, 10.63, 249.8), (-23.64, 15.14, 252.7), (-14.5, 45.31, 261.6), (-14.5, 3.733, 261.6), (-18.1, 7.182, 258.6), (-21.69, 10.63, 261.6), (-23.64, 15.14, 258.6), (-25.59, 19.64, 261.6), (5.394, 50.52, 255.7), (-5.402, 50.52, 255.7), (-15.38, 46.56, 255.7), (-23.01, 39.24, 255.7), (-27.14, 29.69, 255.7), (-27.14, 19.34, 255.7), (-9.793, 1.866, 258.6), (-23.0, 9.788, 255.7), (-15.37, 2.475, 255.7)], [], [(0, 1, 135), (135, 1, 19), (19, 1, 2), (2, 1, 3), (3, 1, 4), (4, 1, 0), (5, 8, 4), (4, 8, 3), (3, 8, 9), (9, 8, 10), (10, 8, 150), (150, 8, 5), (7, 12, 30), (30, 12, 29), (29, 12, 13), (13, 12, 14), (14, 12, 15), (15, 12, 7), (16, 17, 15), (15, 17, 14), (14, 17, 18), (18, 17, 19), (19, 17, 135), (135, 17, 16), (20, 21, 40), (40, 21, 39), (39, 21, 22), (22, 21, 23), (23, 21, 24), (24, 21, 20), (137, 27, 24), (24, 27, 23), (23, 27, 28), (28, 27, 29), (29, 27, 30), (30, 27, 137), (26, 32, 25), (25, 32, 31), (31, 32, 33), (33, 32, 34), (34, 32, 35), (35, 32, 26), (36, 37, 35), (35, 37, 34), (34, 37, 38), (38, 37, 39), (39, 37, 40), (40, 37, 36), (11, 6, 55), (55, 6, 54), (54, 6, 41), (41, 6, 42), (42, 6, 43), (43, 6, 11), (144, 45, 43), (43, 45, 42), (42, 45, 46), (46, 45, 31), (31, 45, 25), (25, 45, 144), (44, 47, 63), (63, 47, 62), (62, 47, 48), (48, 47, 49), (49, 47, 50), (50, 47, 44), (51, 52, 50), (50, 52, 49), (49, 52, 53), (53, 52, 54), (54, 52, 55), (55, 52, 51), (148, 56, 154), (154, 56, 69), (69, 56, 57), (57, 56, 58), (58, 56, 149), (149, 56, 148), (59, 60, 149), (149, 60, 58), (58, 60, 61), (61, 60, 62), (62, 60, 63), (63, 60, 59), (151, 64, 150), (150, 64, 10), (10, 64, 65), (65, 64, 66), (66, 64, 152), (152, 64, 151), (153, 67, 152), (152, 67, 66), (66, 67, 68), (68, 67, 69), (69, 67, 154), (154, 67, 153), (70, 71, 88), (88, 71, 87), (87, 71, 72), (72, 71, 73), (73, 71, 74), (74, 71, 70), (75, 78, 74), (74, 78, 73), (73, 78, 167), (167, 78, 156), (156, 78, 205), (205, 78, 75), (77, 80, 97), (97, 80, 139), (139, 80, 81), (81, 80, 82), (82, 80, 83), (83, 80, 77), (84, 85, 83), (83, 85, 82), (82, 85, 86), (86, 85, 87), (87, 85, 88), (88, 85, 84), (89, 90, 107), (107, 90, 106), (106, 90, 96), (96, 90, 91), (91, 90, 92), (92, 90, 89), (194, 95, 92), (92, 95, 91), (91, 95, 138), (138, 95, 139), (139, 95, 97), (97, 95, 194), (94, 99, 93), (93, 99, 98), (98, 99, 100), (100, 99, 101), (101, 99, 102), (102, 99, 94), (103, 104, 102), (102, 104, 101), (101, 104, 105), (105, 104, 106), (106, 104, 107), (107, 104, 103), (79, 76, 120), (120, 76, 119), (119, 76, 108), (108, 76, 109), (109, 76, 110), (110, 76, 79), (201, 112, 110), (110, 112, 109), (109, 112, 145), (145, 112, 98), (98, 112, 93), (93, 112, 201), (111, 113, 130), (130, 113, 129), (129, 113, 114), (114, 113, 155), (155, 113, 115), (115, 113, 111), (116, 117, 115), (115, 117, 155), (155, 117, 118), (118, 117, 119), (119, 117, 120), (120, 117, 116), (121, 122, 133), (133, 122, 160), (160, 122, 123), (123, 122, 124), (124, 122, 125), (125, 122, 121), (126, 127, 125), (125, 127, 124), (124, 127, 128), (128, 127, 129), (129, 127, 130), (130, 127, 126), (206, 131, 205), (205, 131, 156), (156, 131, 157), (157, 131, 158), (158, 131, 207), (207, 131, 206), (208, 132, 207), (207, 132, 158), (158, 132, 159), (159, 132, 160), (160, 132, 133), (133, 132, 208), (4, 0, 134), (0, 72, 134), (72, 73, 134), (73, 167, 134), (167, 5, 134), (5, 4, 134), (135, 16, 136), (16, 86, 136), (86, 87, 136), (87, 72, 136), (72, 0, 136), (0, 135, 136), (15, 7, 140), (7, 81, 140), (81, 82, 140), (82, 86, 140), (86, 16, 140), (16, 15, 140), (30, 137, 141), (137, 138, 141), (138, 139, 141), (139, 81, 141), (81, 7, 141), (7, 30, 141), (24, 20, 142), (20, 96, 142), (96, 91, 142), (91, 138, 142), (138, 137, 142), (137, 24, 142), (40, 36, 143), (36, 105, 143), (105, 106, 143), (106, 96, 143), (96, 20, 143), (20, 40, 143), (35, 26, 146), (26, 100, 146), (100, 101, 146), (101, 105, 146), (105, 36, 146), (36, 35, 146), (25, 144, 147), (144, 145, 147), (145, 98, 147), (98, 100, 147), (100, 26, 147), (26, 25, 147), (43, 11, 161), (11, 108, 161), (108, 109, 161), (109, 145, 161), (145, 144, 161), (144, 43, 161), (55, 51, 162), (51, 118, 162), (118, 119, 162), (119, 108, 162), (108, 11, 162), (11, 55, 162), (50, 44, 163), (44, 114, 163), (114, 155, 163), (155, 118, 163), (118, 51, 163), (51, 50, 163), (63, 59, 164), (59, 128, 164), (128, 129, 164), (129, 114, 164), (114, 44, 164), (44, 63, 164), (149, 148, 165), (148, 123, 165), (123, 124, 165), (124, 128, 165), (128, 59, 165), (59, 149, 165), (154, 153, 166), (153, 159, 166), (159, 160, 166), (160, 123, 166), (123, 148, 166), (148, 154, 166), (152, 151, 168), (151, 157, 168), (157, 158, 168), (158, 159, 168), (159, 153, 168), (153, 152, 168), (150, 5, 169), (5, 167, 169), (167, 156, 169), (156, 157, 169), (157, 151, 169), (151, 150, 169), (74, 70, 192), (70, 170, 192), (170, 171, 192), (171, 221, 192), (221, 75, 192), (75, 74, 192), (88, 84, 193), (84, 174, 193), (174, 175, 193), (175, 170, 193), (170, 70, 193), (70, 88, 193), (83, 77, 197), (77, 172, 197), (172, 173, 197), (173, 174, 197), (174, 84, 197), (84, 83, 197), (97, 194, 198), (194, 195, 198), (195, 196, 198), (196, 172, 198), (172, 77, 198), (77, 97, 198), (92, 89, 199), (89, 177, 199), (177, 176, 199), (176, 195, 199), (195, 194, 199), (194, 92, 199), (107, 103, 200), (103, 181, 200), (181, 182, 200), (182, 177, 200), (177, 89, 200), (89, 107, 200), (102, 94, 203), (94, 179, 203), (179, 180, 203), (180, 181, 203), (181, 103, 203), (103, 102, 203), (93, 201, 204), (201, 202, 204), (202, 178, 204), (178, 179, 204), (179, 94, 204), (94, 93, 204), (110, 79, 215), (79, 183, 215), (183, 184, 215), (184, 202, 215), (202, 201, 215), (201, 110, 215), (120, 116, 216), (116, 186, 216), (186, 187, 216), (187, 183, 216), (183, 79, 216), (79, 120, 216), (115, 111, 217), (111, 185, 217), (185, 209, 217), (209, 186, 217), (186, 116, 217), (116, 115, 217), (130, 126, 218), (126, 190, 218), (190, 191, 218), (191, 185, 218), (185, 111, 218), (111, 130, 218), (125, 121, 219), (121, 188, 219), (188, 189, 219), (189, 190, 219), (190, 126, 219), (126, 125, 219), (133, 208, 220), (208, 213, 220), (213, 214, 220), (214, 188, 220), (188, 121, 220), (121, 133, 220), (207, 206, 222), (206, 211, 222), (211, 212, 222), (212, 213, 222), (213, 208, 222), (208, 207, 222), (205, 75, 223), (75, 221, 223), (221, 210, 223), (210, 211, 223), (211, 206, 223), (206, 205, 223), (224, 225, 327), (327, 225, 175), (175, 225, 170), (170, 225, 171), (171, 225, 226), (226, 225, 224), (227, 230, 226), (226, 230, 171), (171, 230, 221), (221, 230, 210), (210, 230, 342), (342, 230, 227), (229, 232, 242), (242, 232, 196), (196, 232, 172), (172, 232, 173), (173, 232, 233), (233, 232, 229), (234, 235, 233), (233, 235, 173), (173, 235, 174), (174, 235, 175), (175, 235, 327), (327, 235, 234), (236, 237, 247), (247, 237, 182), (182, 237, 177), (177, 237, 176), (176, 237, 238), (238, 237, 236), (329, 241, 238), (238, 241, 176), (176, 241, 195), (195, 241, 196), (196, 241, 242), (242, 241, 329), (240, 243, 239), (239, 243, 178), (178, 243, 179), (179, 243, 180), (180, 243, 244), (244, 243, 240), (245, 246, 244), (244, 246, 180), (180, 246, 181), (181, 246, 182), (182, 246, 247), (247, 246, 245), (231, 228, 255), (255, 228, 187), (187, 228, 183), (183, 228, 184), (184, 228, 248), (248, 228, 231), (336, 250, 248), (248, 250, 184), (184, 250, 202), (202, 250, 178), (178, 250, 239), (239, 250, 336), (249, 251, 259), (259, 251, 191), (191, 251, 185), (185, 251, 209), (209, 251, 252), (252, 251, 249), (253, 254, 252), (252, 254, 209), (209, 254, 186), (186, 254, 187), (187, 254, 255), (255, 254, 253), (340, 256, 346), (346, 256, 214), (214, 256, 188), (188, 256, 189), (189, 256, 341), (341, 256, 340), (257, 258, 341), (341, 258, 189), (189, 258, 190), (190, 258, 191), (191, 258, 259), (259, 258, 257), (343, 260, 342), (342, 260, 210), (210, 260, 211), (211, 260, 212), (212, 260, 344), (344, 260, 343), (345, 261, 344), (344, 261, 212), (212, 261, 213), (213, 261, 214), (214, 261, 346), (346, 261, 345), (262, 263, 280), (280, 263, 279), (279, 263, 264), (264, 263, 265), (265, 263, 266), (266, 263, 262), (267, 270, 266), (266, 270, 265), (265, 270, 359), (359, 270, 348), (348, 270, 397), (397, 270, 267), (269, 272, 289), (289, 272, 331), (331, 272, 273), (273, 272, 274), (274, 272, 275), (275, 272, 269), (276, 277, 275), (275, 277, 274), (274, 277, 278), (278, 277, 279), (279, 277, 280), (280, 277, 276), (281, 282, 299), (299, 282, 298), (298, 282, 288), (288, 282, 283), (283, 282, 284), (284, 282, 281), (386, 287, 284), (284, 287, 283), (283, 287, 330), (330, 287, 331), (331, 287, 289), (289, 287, 386), (286, 291, 285), (285, 291, 290), (290, 291, 292), (292, 291, 293), (293, 291, 294), (294, 291, 286), (295, 296, 294), (294, 296, 293), (293, 296, 297), (297, 296, 298), (298, 296, 299), (299, 296, 295), (271, 268, 312), (312, 268, 311), (311, 268, 300), (300, 268, 301), (301, 268, 302), (302, 268, 271), (393, 304, 302), (302, 304, 301), (301, 304, 337), (337, 304, 290), (290, 304, 285), (285, 304, 393), (303, 305, 322), (322, 305, 321), (321, 305, 306), (306, 305, 347), (347, 305, 307), (307, 305, 303), (308, 309, 307), (307, 309, 347), (347, 309, 310), (310, 309, 311), (311, 309, 312), (312, 309, 308), (313, 314, 325), (325, 314, 352), (352, 314, 315), (315, 314, 316), (316, 314, 317), (317, 314, 313), (318, 319, 317), (317, 319, 316), (316, 319, 320), (320, 319, 321), (321, 319, 322), (322, 319, 318), (398, 323, 397), (397, 323, 348), (348, 323, 349), (349, 323, 350), (350, 323, 399), (399, 323, 398), (400, 324, 399), (399, 324, 350), (350, 324, 351), (351, 324, 352), (352, 324, 325), (325, 324, 400), (226, 224, 326), (224, 264, 326), (264, 265, 326), (265, 359, 326), (359, 227, 326), (227, 226, 326), (327, 234, 328), (234, 278, 328), (278, 279, 328), (279, 264, 328), (264, 224, 328), (224, 327, 328), (233, 229, 332), (229, 273, 332), (273, 274, 332), (274, 278, 332), (278, 234, 332), (234, 233, 332), (242, 329, 333), (329, 330, 333), (330, 331, 333), (331, 273, 333), (273, 229, 333), (229, 242, 333), (238, 236, 334), (236, 288, 334), (288, 283, 334), (283, 330, 334), (330, 329, 334), (329, 238, 334), (247, 245, 335), (245, 297, 335), (297, 298, 335), (298, 288, 335), (288, 236, 335), (236, 247, 335), (244, 240, 338), (240, 292, 338), (292, 293, 338), (293, 297, 338), (297, 245, 338), (245, 244, 338), (239, 336, 339), (336, 337, 339), (337, 290, 339), (290, 292, 339), (292, 240, 339), (240, 239, 339), (248, 231, 353), (231, 300, 353), (300, 301, 353), (301, 337, 353), (337, 336, 353), (336, 248, 353), (255, 253, 354), (253, 310, 354), (310, 311, 354), (311, 300, 354), (300, 231, 354), (231, 255, 354), (252, 249, 355), (249, 306, 355), (306, 347, 355), (347, 310, 355), (310, 253, 355), (253, 252, 355), (259, 257, 356), (257, 320, 356), (320, 321, 356), (321, 306, 356), (306, 249, 356), (249, 259, 356), (341, 340, 357), (340, 315, 357), (315, 316, 357), (316, 320, 357), (320, 257, 357), (257, 341, 357), (346, 345, 358), (345, 351, 358), (351, 352, 358), (352, 315, 358), (315, 340, 358), (340, 346, 358), (344, 343, 360), (343, 349, 360), (349, 350, 360), (350, 351, 360), (351, 345, 360), (345, 344, 360), (342, 227, 361), (227, 359, 361), (359, 348, 361), (348, 349, 361), (349, 343, 361), (343, 342, 361), (266, 262, 384), (262, 362, 384), (362, 363, 384), (363, 413, 384), (413, 267, 384), (267, 266, 384), (280, 276, 385), (276, 366, 385), (366, 367, 385), (367, 362, 385), (362, 262, 385), (262, 280, 385), (275, 269, 389), (269, 364, 389), (364, 365, 389), (365, 366, 389), (366, 276, 389), (276, 275, 389), (289, 386, 390), (386, 387, 390), (387, 388, 390), (388, 364, 390), (364, 269, 390), (269, 289, 390), (284, 281, 391), (281, 369, 391), (369, 368, 391), (368, 387, 391), (387, 386, 391), (386, 284, 391), (299, 295, 392), (295, 373, 392), (373, 374, 392), (374, 369, 392), (369, 281, 392), (281, 299, 392), (294, 286, 395), (286, 371, 395), (371, 372, 395), (372, 373, 395), (373, 295, 395), (295, 294, 395), (285, 393, 396), (393, 394, 396), (394, 370, 396), (370, 371, 396), (371, 286, 396), (286, 285, 396), (302, 271, 407), (271, 375, 407), (375, 376, 407), (376, 394, 407), (394, 393, 407), (393, 302, 407), (312, 308, 408), (308, 378, 408), (378, 379, 408), (379, 375, 408), (375, 271, 408), (271, 312, 408), (307, 303, 409), (303, 377, 409), (377, 401, 409), (401, 378, 409), (378, 308, 409), (308, 307, 409), (322, 318, 410), (318, 382, 410), (382, 383, 410), (383, 377, 410), (377, 303, 410), (303, 322, 410), (317, 313, 411), (313, 380, 411), (380, 381, 411), (381, 382, 411), (382, 318, 411), (318, 317, 411), (325, 400, 412), (400, 405, 412), (405, 406, 412), (406, 380, 412), (380, 313, 412), (313, 325, 412), (399, 398, 414), (398, 403, 414), (403, 404, 414), (404, 405, 414), (405, 400, 414), (400, 399, 414), (397, 267, 415), (267, 413, 415), (413, 402, 415), (402, 403, 415), (403, 398, 415), (398, 397, 415), (416, 417, 428), (428, 417, 367), (367, 417, 362), (362, 417, 363), (363, 417, 418), (418, 417, 416), (419, 422, 418), (418, 422, 363), (363, 422, 413), (413, 422, 402), (402, 422, 483), (483, 422, 419), (421, 424, 435), (435, 424, 388), (388, 424, 364), (364, 424, 365), (365, 424, 425), (425, 424, 421), (426, 427, 425), (425, 427, 365), (365, 427, 366), (366, 427, 367), (367, 427, 428), (428, 427, 426), (429, 430, 440), (440, 430, 374), (374, 430, 369), (369, 430, 368), (368, 430, 431), (431, 430, 429), (472, 434, 431), (431, 434, 368), (368, 434, 387), (387, 434, 388), (388, 434, 435), (435, 434, 472), (433, 436, 432), (432, 436, 370), (370, 436, 371), (371, 436, 372), (372, 436, 437), (437, 436, 433), (438, 439, 437), (437, 439, 372), (372, 439, 373), (373, 439, 374), (374, 439, 440), (440, 439, 438), (423, 420, 448), (448, 420, 379), (379, 420, 375), (375, 420, 376), (376, 420, 441), (441, 420, 423), (479, 443, 441), (441, 443, 376), (376, 443, 394), (394, 443, 370), (370, 443, 432), (432, 443, 479), (442, 444, 454), (454, 444, 383), (383, 444, 377), (377, 444, 401), (401, 444, 445), (445, 444, 442), (446, 447, 445), (445, 447, 401), (401, 447, 378), (378, 447, 379), (379, 447, 448), (448, 447, 446), (449, 450, 457), (457, 450, 406), (406, 450, 380), (380, 450, 381), (381, 450, 451), (451, 450, 449), (452, 453, 451), (451, 453, 381), (381, 453, 382), (382, 453, 383), (383, 453, 454), (454, 453, 452), (484, 455, 483), (483, 455, 402), (402, 455, 403), (403, 455, 404), (404, 455, 485), (485, 455, 484), (486, 456, 485), (485, 456, 404), (404, 456, 405), (405, 456, 406), (406, 456, 457), (457, 456, 486), (418, 416, 470), (416, 458, 470), (458, 459, 470), (459, 505, 470), (505, 419, 470), (419, 418, 470), (428, 426, 471), (426, 461, 471), (461, 462, 471), (462, 458, 471), (458, 416, 471), (416, 428, 471), (425, 421, 475), (421, 509, 475), (509, 460, 475), (460, 461, 475), (461, 426, 475), (426, 425, 475), (435, 472, 476), (472, 473, 476), (473, 474, 476), (474, 509, 476), (509, 421, 476), (421, 435, 476), (431, 429, 477), (429, 463, 477), (463, 515, 477), (515, 473, 477), (473, 472, 477), (472, 431, 477), (440, 438, 478), (438, 464, 478), (464, 465, 478), (465, 463, 478), (463, 429, 478), (429, 440, 478), (437, 433, 481), (433, 523, 481), (523, 524, 481), (524, 464, 481), (464, 438, 481), (438, 437, 481), (432, 479, 482), (479, 480, 482), (480, 521, 482), (521, 523, 482), (523, 433, 482), (433, 432, 482), (441, 423, 490), (423, 466, 490), (466, 467, 490), (467, 480, 490), (480, 479, 490), (479, 441, 490), (448, 446, 491), (446, 537, 491), (537, 538, 491), (538, 466, 491), (466, 423, 491), (423, 448, 491), (445, 442, 492), (442, 533, 492), (533, 487, 492), (487, 537, 492), (537, 446, 492), (446, 445, 492), (454, 452, 493), (452, 469, 493), (469, 544, 493), (544, 533, 493), (533, 442, 493), (442, 454, 493), (451, 449, 494), (449, 468, 494), (468, 541, 494), (541, 469, 494), (469, 452, 494), (452, 451, 494), (457, 486, 495), (486, 489, 495), (489, 549, 495), (549, 468, 495), (468, 449, 495), (449, 457, 495), (485, 484, 496), (484, 547, 496), (547, 488, 496), (488, 489, 496), (489, 486, 496), (486, 485, 496), (483, 419, 497), (419, 505, 497), (505, 506, 497), (506, 547, 497), (547, 484, 497), (484, 483, 497), (498, 499, 615), (615, 499, 462), (462, 499, 458), (458, 499, 459), (459, 499, 500), (500, 499, 498), (501, 504, 500), (500, 504, 459), (459, 504, 505), (505, 504, 506), (506, 504, 630), (630, 504, 501), (503, 508, 520), (520, 508, 474), (474, 508, 509), (509, 508, 460), (460, 508, 510), (510, 508, 503), (511, 512, 510), (510, 512, 460), (460, 512, 461), (461, 512, 462), (462, 512, 615), (615, 512, 511), (513, 514, 528), (528, 514, 465), (465, 514, 463), (463, 514, 515), (515, 514, 516), (516, 514, 513), (617, 519, 516), (516, 519, 515), (515, 519, 473), (473, 519, 474), (474, 519, 520), (520, 519, 617), (518, 522, 517), (517, 522, 521), (521, 522, 523), (523, 522, 524), (524, 522, 525), (525, 522, 518), (526, 527, 525), (525, 527, 524), (524, 527, 464), (464, 527, 465), (465, 527, 528), (528, 527, 526), (507, 502, 539), (539, 502, 538), (538, 502, 466), (466, 502, 467), (467, 502, 529), (529, 502, 507), (624, 531, 529), (529, 531, 467), (467, 531, 480), (480, 531, 521), (521, 531, 517), (517, 531, 624), (530, 532, 545), (545, 532, 544), (544, 532, 533), (533, 532, 487), (487, 532, 534), (534, 532, 530), (535, 536, 534), (534, 536, 487), (487, 536, 537), (537, 536, 538), (538, 536, 539), (539, 536, 535), (628, 540, 634), (634, 540, 549), (549, 540, 468), (468, 540, 541), (541, 540, 629), (629, 540, 628), (542, 543, 629), (629, 543, 541), (541, 543, 469), (469, 543, 544), (544, 543, 545), (545, 543, 542), (631, 546, 630), (630, 546, 506), (506, 546, 547), (547, 546, 488), (488, 546, 632), (632, 546, 631), (633, 548, 632), (632, 548, 488), (488, 548, 489), (489, 548, 549), (549, 548, 634), (634, 548, 633), (550, 551, 568), (568, 551, 567), (567, 551, 552), (552, 551, 553), (553, 551, 554), (554, 551, 550), (555, 558, 554), (554, 558, 553), (553, 558, 647), (647, 558, 636), (636, 558, 685), (685, 558, 555), (557, 560, 577), (577, 560, 619), (619, 560, 561), (561, 560, 562), (562, 560, 563), (563, 560, 557), (564, 565, 563), (563, 565, 562), (562, 565, 566), (566, 565, 567), (567, 565, 568), (568, 565, 564), (569, 570, 587), (587, 570, 586), (586, 570, 576), (576, 570, 571), (571, 570, 572), (572, 570, 569), (674, 575, 572), (572, 575, 571), (571, 575, 618), (618, 575, 619), (619, 575, 577), (577, 575, 674), (574, 579, 573), (573, 579, 578), (578, 579, 580), (580, 579, 581), (581, 579, 582), (582, 579, 574), (583, 584, 582), (582, 584, 581), (581, 584, 585), (585, 584, 586), (586, 584, 587), (587, 584, 583), (559, 556, 600), (600, 556, 599), (599, 556, 588), (588, 556, 589), (589, 556, 590), (590, 556, 559), (681, 592, 590), (590, 592, 589), (589, 592, 625), (625, 592, 578), (578, 592, 573), (573, 592, 681), (591, 593, 610), (610, 593, 609), (609, 593, 594), (594, 593, 635), (635, 593, 595), (595, 593, 591), (596, 597, 595), (595, 597, 635), (635, 597, 598), (598, 597, 599), (599, 597, 600), (600, 597, 596), (601, 602, 613), (613, 602, 640), (640, 602, 603), (603, 602, 604), (604, 602, 605), (605, 602, 601), (606, 607, 605), (605, 607, 604), (604, 607, 608), (608, 607, 609), (609, 607, 610), (610, 607, 606), (686, 611, 685), (685, 611, 636), (636, 611, 637), (637, 611, 638), (638, 611, 687), (687, 611, 686), (688, 612, 687), (687, 612, 638), (638, 612, 639), (639, 612, 640), (640, 612, 613), (613, 612, 688), (500, 498, 614), (498, 552, 614), (552, 553, 614), (553, 647, 614), (647, 501, 614), (501, 500, 614), (615, 511, 616), (511, 566, 616), (566, 567, 616), (567, 552, 616), (552, 498, 616), (498, 615, 616), (510, 503, 620), (503, 561, 620), (561, 562, 620), (562, 566, 620), (566, 511, 620), (511, 510, 620), (520, 617, 621), (617, 618, 621), (618, 619, 621), (619, 561, 621), (561, 503, 621), (503, 520, 621), (516, 513, 622), (513, 576, 622), (576, 571, 622), (571, 618, 622), (618, 617, 622), (617, 516, 622), (528, 526, 623), (526, 585, 623), (585, 586, 623), (586, 576, 623), (576, 513, 623), (513, 528, 623), (525, 518, 626), (518, 580, 626), (580, 581, 626), (581, 585, 626), (585, 526, 626), (526, 525, 626), (517, 624, 627), (624, 625, 627), (625, 578, 627), (578, 580, 627), (580, 518, 627), (518, 517, 627), (529, 507, 641), (507, 588, 641), (588, 589, 641), (589, 625, 641), (625, 624, 641), (624, 529, 641), (539, 535, 642), (535, 598, 642), (598, 599, 642), (599, 588, 642), (588, 507, 642), (507, 539, 642), (534, 530, 643), (530, 594, 643), (594, 635, 643), (635, 598, 643), (598, 535, 643), (535, 534, 643), (545, 542, 644), (542, 608, 644), (608, 609, 644), (609, 594, 644), (594, 530, 644), (530, 545, 644), (629, 628, 645), (628, 603, 645), (603, 604, 645), (604, 608, 645), (608, 542, 645), (542, 629, 645), (634, 633, 646), (633, 639, 646), (639, 640, 646), (640, 603, 646), (603, 628, 646), (628, 634, 646), (632, 631, 648), (631, 637, 648), (637, 638, 648), (638, 639, 648), (639, 633, 648), (633, 632, 648), (630, 501, 649), (501, 647, 649), (647, 636, 649), (636, 637, 649), (637, 631, 649), (631, 630, 649), (554, 550, 672), (550, 650, 672), (650, 651, 672), (651, 701, 672), (701, 555, 672), (555, 554, 672), (568, 564, 673), (564, 654, 673), (654, 655, 673), (655, 650, 673), (650, 550, 673), (550, 568, 673), (563, 557, 677), (557, 652, 677), (652, 653, 677), (653, 654, 677), (654, 564, 677), (564, 563, 677), (577, 674, 678), (674, 675, 678), (675, 676, 678), (676, 652, 678), (652, 557, 678), (557, 577, 678), (572, 569, 679), (569, 657, 679), (657, 656, 679), (656, 675, 679), (675, 674, 679), (674, 572, 679), (587, 583, 680), (583, 661, 680), (661, 662, 680), (662, 657, 680), (657, 569, 680), (569, 587, 680), (582, 574, 683), (574, 659, 683), (659, 660, 683), (660, 661, 683), (661, 583, 683), (583, 582, 683), (573, 681, 684), (681, 682, 684), (682, 658, 684), (658, 659, 684), (659, 574, 684), (574, 573, 684), (590, 559, 695), (559, 663, 695), (663, 664, 695), (664, 682, 695), (682, 681, 695), (681, 590, 695), (600, 596, 696), (596, 666, 696), (666, 667, 696), (667, 663, 696), (663, 559, 696), (559, 600, 696), (595, 591, 697), (591, 665, 697), (665, 689, 697), (689, 666, 697), (666, 596, 697), (596, 595, 697), (610, 606, 698), (606, 670, 698), (670, 671, 698), (671, 665, 698), (665, 591, 698), (591, 610, 698), (605, 601, 699), (601, 668, 699), (668, 669, 699), (669, 670, 699), (670, 606, 699), (606, 605, 699), (613, 688, 700), (688, 693, 700), (693, 694, 700), (694, 668, 700), (668, 601, 700), (601, 613, 700), (687, 686, 702), (686, 691, 702), (691, 692, 702), (692, 693, 702), (693, 688, 702), (688, 687, 702), (685, 555, 703), (555, 701, 703), (701, 690, 703), (690, 691, 703), (691, 686, 703), (686, 685, 703), (704, 705, 807), (807, 705, 655), (655, 705, 650), (650, 705, 651), (651, 705, 706), (706, 705, 704), (707, 710, 706), (706, 710, 651), (651, 710, 701), (701, 710, 690), (690, 710, 822), (822, 710, 707), (709, 712, 722), (722, 712, 676), (676, 712, 652), (652, 712, 653), (653, 712, 713), (713, 712, 709), (714, 715, 713), (713, 715, 653), (653, 715, 654), (654, 715, 655), (655, 715, 807), (807, 715, 714), (716, 717, 727), (727, 717, 662), (662, 717, 657), (657, 717, 656), (656, 717, 718), (718, 717, 716), (809, 721, 718), (718, 721, 656), (656, 721, 675), (675, 721, 676), (676, 721, 722), (722, 721, 809), (720, 723, 719), (719, 723, 658), (658, 723, 659), (659, 723, 660), (660, 723, 724), (724, 723, 720), (725, 726, 724), (724, 726, 660), (660, 726, 661), (661, 726, 662), (662, 726, 727), (727, 726, 725), (711, 708, 735), (735, 708, 667), (667, 708, 663), (663, 708, 664), (664, 708, 728), (728, 708, 711), (816, 730, 728), (728, 730, 664), (664, 730, 682), (682, 730, 658), (658, 730, 719), (719, 730, 816), (729, 731, 739), (739, 731, 671), (671, 731, 665), (665, 731, 689), (689, 731, 732), (732, 731, 729), (733, 734, 732), (732, 734, 689), (689, 734, 666), (666, 734, 667), (667, 734, 735), (735, 734, 733), (820, 736, 826), (826, 736, 694), (694, 736, 668), (668, 736, 669), (669, 736, 821), (821, 736, 820), (737, 738, 821), (821, 738, 669), (669, 738, 670), (670, 738, 671), (671, 738, 739), (739, 738, 737), (823, 740, 822), (822, 740, 690), (690, 740, 691), (691, 740, 692), (692, 740, 824), (824, 740, 823), (825, 741, 824), (824, 741, 692), (692, 741, 693), (693, 741, 694), (694, 741, 826), (826, 741, 825), (742, 743, 760), (760, 743, 759), (759, 743, 744), (744, 743, 745), (745, 743, 746), (746, 743, 742), (747, 750, 746), (746, 750, 745), (745, 750, 839), (839, 750, 828), (828, 750, 877), (877, 750, 747), (749, 752, 769), (769, 752, 811), (811, 752, 753), (753, 752, 754), (754, 752, 755), (755, 752, 749), (756, 757, 755), (755, 757, 754), (754, 757, 758), (758, 757, 759), (759, 757, 760), (760, 757, 756), (761, 762, 779), (779, 762, 778), (778, 762, 768), (768, 762, 763), (763, 762, 764), (764, 762, 761), (866, 767, 764), (764, 767, 763), (763, 767, 810), (810, 767, 811), (811, 767, 769), (769, 767, 866), (766, 771, 765), (765, 771, 770), (770, 771, 772), (772, 771, 773), (773, 771, 774), (774, 771, 766), (775, 776, 774), (774, 776, 773), (773, 776, 777), (777, 776, 778), (778, 776, 779), (779, 776, 775), (751, 748, 792), (792, 748, 791), (791, 748, 780), (780, 748, 781), (781, 748, 782), (782, 748, 751), (873, 784, 782), (782, 784, 781), (781, 784, 817), (817, 784, 770), (770, 784, 765), (765, 784, 873), (783, 785, 802), (802, 785, 801), (801, 785, 786), (786, 785, 827), (827, 785, 787), (787, 785, 783), (788, 789, 787), (787, 789, 827), (827, 789, 790), (790, 789, 791), (791, 789, 792), (792, 789, 788), (793, 794, 805), (805, 794, 832), (832, 794, 795), (795, 794, 796), (796, 794, 797), (797, 794, 793), (798, 799, 797), (797, 799, 796), (796, 799, 800), (800, 799, 801), (801, 799, 802), (802, 799, 798), (878, 803, 877), (877, 803, 828), (828, 803, 829), (829, 803, 830), (830, 803, 879), (879, 803, 878), (880, 804, 879), (879, 804, 830), (830, 804, 831), (831, 804, 832), (832, 804, 805), (805, 804, 880), (706, 704, 806), (704, 744, 806), (744, 745, 806), (745, 839, 806), (839, 707, 806), (707, 706, 806), (807, 714, 808), (714, 758, 808), (758, 759, 808), (759, 744, 808), (744, 704, 808), (704, 807, 808), (713, 709, 812), (709, 753, 812), (753, 754, 812), (754, 758, 812), (758, 714, 812), (714, 713, 812), (722, 809, 813), (809, 810, 813), (810, 811, 813), (811, 753, 813), (753, 709, 813), (709, 722, 813), (718, 716, 814), (716, 768, 814), (768, 763, 814), (763, 810, 814), (810, 809, 814), (809, 718, 814), (727, 725, 815), (725, 777, 815), (777, 778, 815), (778, 768, 815), (768, 716, 815), (716, 727, 815), (724, 720, 818), (720, 772, 818), (772, 773, 818), (773, 777, 818), (777, 725, 818), (725, 724, 818), (719, 816, 819), (816, 817, 819), (817, 770, 819), (770, 772, 819), (772, 720, 819), (720, 719, 819), (728, 711, 833), (711, 780, 833), (780, 781, 833), (781, 817, 833), (817, 816, 833), (816, 728, 833), (735, 733, 834), (733, 790, 834), (790, 791, 834), (791, 780, 834), (780, 711, 834), (711, 735, 834), (732, 729, 835), (729, 786, 835), (786, 827, 835), (827, 790, 835), (790, 733, 835), (733, 732, 835), (739, 737, 836), (737, 800, 836), (800, 801, 836), (801, 786, 836), (786, 729, 836), (729, 739, 836), (821, 820, 837), (820, 795, 837), (795, 796, 837), (796, 800, 837), (800, 737, 837), (737, 821, 837), (826, 825, 838), (825, 831, 838), (831, 832, 838), (832, 795, 838), (795, 820, 838), (820, 826, 838), (824, 823, 840), (823, 829, 840), (829, 830, 840), (830, 831, 840), (831, 825, 840), (825, 824, 840), (822, 707, 841), (707, 839, 841), (839, 828, 841), (828, 829, 841), (829, 823, 841), (823, 822, 841), (746, 742, 864), (742, 842, 864), (842, 843, 864), (843, 893, 864), (893, 747, 864), (747, 746, 864), (760, 756, 865), (756, 846, 865), (846, 847, 865), (847, 842, 865), (842, 742, 865), (742, 760, 865), (755, 749, 869), (749, 844, 869), (844, 845, 869), (845, 846, 869), (846, 756, 869), (756, 755, 869), (769, 866, 870), (866, 867, 870), (867, 868, 870), (868, 844, 870), (844, 749, 870), (749, 769, 870), (764, 761, 871), (761, 849, 871), (849, 848, 871), (848, 867, 871), (867, 866, 871), (866, 764, 871), (779, 775, 872), (775, 853, 872), (853, 854, 872), (854, 849, 872), (849, 761, 872), (761, 779, 872), (774, 766, 875), (766, 851, 875), (851, 852, 875), (852, 853, 875), (853, 775, 875), (775, 774, 875), (765, 873, 876), (873, 874, 876), (874, 850, 876), (850, 851, 876), (851, 766, 876), (766, 765, 876), (782, 751, 887), (751, 855, 887), (855, 856, 887), (856, 874, 887), (874, 873, 887), (873, 782, 887), (792, 788, 888), (788, 858, 888), (858, 859, 888), (859, 855, 888), (855, 751, 888), (751, 792, 888), (787, 783, 889), (783, 857, 889), (857, 881, 889), (881, 858, 889), (858, 788, 889), (788, 787, 889), (802, 798, 890), (798, 862, 890), (862, 863, 890), (863, 857, 890), (857, 783, 890), (783, 802, 890), (797, 793, 891), (793, 860, 891), (860, 861, 891), (861, 862, 891), (862, 798, 891), (798, 797, 891), (805, 880, 892), (880, 885, 892), (885, 886, 892), (886, 860, 892), (860, 793, 892), (793, 805, 892), (879, 878, 894), (878, 883, 894), (883, 884, 894), (884, 885, 894), (885, 880, 894), (880, 879, 894), (877, 747, 895), (747, 893, 895), (893, 882, 895), (882, 883, 895), (883, 878, 895), (878, 877, 895), (896, 897, 908), (908, 897, 847), (847, 897, 842), (842, 897, 843), (843, 897, 898), (898, 897, 896), (899, 902, 898), (898, 902, 843), (843, 902, 893), (893, 902, 882), (882, 902, 960), (960, 902, 899), (901, 904, 915), (915, 904, 868), (868, 904, 844), (844, 904, 845), (845, 904, 905), (905, 904, 901), (906, 907, 905), (905, 907, 845), (845, 907, 846), (846, 907, 847), (847, 907, 908), (908, 907, 906), (909, 910, 920), (920, 910, 854), (854, 910, 849), (849, 910, 848), (848, 910, 911), (911, 910, 909), (949, 914, 911), (911, 914, 848), (848, 914, 867), (867, 914, 868), (868, 914, 915), (915, 914, 949), (913, 916, 912), (912, 916, 850), (850, 916, 851), (851, 916, 852), (852, 916, 917), (917, 916, 913), (918, 919, 917), (917, 919, 852), (852, 919, 853), (853, 919, 854), (854, 919, 920), (920, 919, 918), (903, 900, 928), (928, 900, 859), (859, 900, 855), (855, 900, 856), (856, 900, 921), (921, 900, 903), (956, 923, 921), (921, 923, 856), (856, 923, 874), (874, 923, 850), (850, 923, 912), (912, 923, 956), (922, 924, 934), (934, 924, 863), (863, 924, 857), (857, 924, 881), (881, 924, 925), (925, 924, 922), (926, 927, 925), (925, 927, 881), (881, 927, 858), (858, 927, 859), (859, 927, 928), (928, 927, 926), (929, 930, 937), (937, 930, 886), (886, 930, 860), (860, 930, 861), (861, 930, 931), (931, 930, 929), (932, 933, 931), (931, 933, 861), (861, 933, 862), (862, 933, 863), (863, 933, 934), (934, 933, 932), (961, 935, 960), (960, 935, 882), (882, 935, 883), (883, 935, 884), (884, 935, 962), (962, 935, 961), (963, 936, 962), (962, 936, 884), (884, 936, 885), (885, 936, 886), (886, 936, 937), (937, 936, 963), (898, 896, 947), (896, 938, 947), (938, 979, 947), (979, 974, 947), (974, 899, 947), (899, 898, 947), (908, 906, 948), (906, 992, 948), (992, 993, 948), (993, 938, 948), (938, 896, 948), (896, 908, 948), (905, 901, 952), (901, 987, 952), (987, 988, 952), (988, 992, 952), (992, 906, 952), (906, 905, 952), (915, 949, 953), (949, 950, 953), (950, 951, 953), (951, 987, 953), (987, 901, 953), (901, 915, 953), (911, 909, 954), (909, 939, 954), (939, 996, 954), (996, 950, 954), (950, 949, 954), (949, 911, 954), (920, 918, 955), (918, 1007, 955), (1007, 1008, 955), (1008, 939, 955), (939, 909, 955), (909, 920, 955), (917, 913, 958), (913, 941, 958), (941, 1003, 958), (1003, 1007, 958), (1007, 918, 958), (918, 917, 958), (912, 956, 959), (956, 957, 959), (957, 940, 959), (940, 941, 959), (941, 913, 959), (913, 912, 959), (921, 903, 968), (903, 942, 968), (942, 943, 968), (943, 957, 968), (957, 956, 968), (956, 921, 968), (928, 926, 969), (926, 1018, 969), (1018, 944, 969), (944, 942, 969), (942, 903, 969), (903, 928, 969), (925, 922, 970), (922, 1014, 970), (1014, 964, 970), (964, 1018, 970), (1018, 926, 970), (926, 925, 970), (934, 932, 971), (932, 945, 971), (945, 946, 971), (946, 1014, 971), (1014, 922, 971), (922, 934, 971), (931, 929, 972), (929, 1021, 972), (1021, 1022, 972), (1022, 945, 972), (945, 932, 972), (932, 931, 972), (937, 963, 973), (963, 1029, 973), (1029, 967, 973), (967, 1021, 973), (1021, 929, 973), (929, 937, 973), (962, 961, 975), (961, 966, 975), (966, 1027, 975), (1027, 1029, 975), (1029, 963, 975), (963, 962, 975), (960, 899, 976), (899, 974, 976), (974, 965, 976), (965, 966, 976), (966, 961, 976), (961, 960, 976), (977, 978, 1095), (1095, 978, 993), (993, 978, 938), (938, 978, 979), (979, 978, 980), (980, 978, 977), (981, 984, 980), (980, 984, 979), (979, 984, 974), (974, 984, 965), (965, 984, 1110), (1110, 984, 981), (983, 986, 1001), (1001, 986, 951), (951, 986, 987), (987, 986, 988), (988, 986, 989), (989, 986, 983), (990, 991, 989), (989, 991, 988), (988, 991, 992), (992, 991, 993), (993, 991, 1095), (1095, 991, 990), (994, 995, 1009), (1009, 995, 1008), (1008, 995, 939), (939, 995, 996), (996, 995, 997), (997, 995, 994), (1097, 1000, 997), (997, 1000, 996), (996, 1000, 950), (950, 1000, 951), (951, 1000, 1001), (1001, 1000, 1097), (999, 1002, 998), (998, 1002, 940), (940, 1002, 941), (941, 1002, 1003), (1003, 1002, 1004), (1004, 1002, 999), (1005, 1006, 1004), (1004, 1006, 1003), (1003, 1006, 1007), (1007, 1006, 1008), (1008, 1006, 1009), (1009, 1006, 1005), (985, 982, 1019), (1019, 982, 944), (944, 982, 942), (942, 982, 943), (943, 982, 1010), (1010, 982, 985), (1104, 1012, 1010), (1010, 1012, 943), (943, 1012, 957), (957, 1012, 940), (940, 1012, 998), (998, 1012, 1104), (1011, 1013, 1025), (1025, 1013, 946), (946, 1013, 1014), (1014, 1013, 964), (964, 1013, 1015), (1015, 1013, 1011), (1016, 1017, 1015), (1015, 1017, 964), (964, 1017, 1018), (1018, 1017, 944), (944, 1017, 1019), (1019, 1017, 1016), (1108, 1020, 1114), (1114, 1020, 967), (967, 1020, 1021), (1021, 1020, 1022), (1022, 1020, 1109), (1109, 1020, 1108), (1023, 1024, 1109), (1109, 1024, 1022), (1022, 1024, 945), (945, 1024, 946), (946, 1024, 1025), (1025, 1024, 1023), (1111, 1026, 1110), (1110, 1026, 965), (965, 1026, 966), (966, 1026, 1027), (1027, 1026, 1112), (1112, 1026, 1111), (1113, 1028, 1112), (1112, 1028, 1027), (1027, 1028, 1029), (1029, 1028, 967), (967, 1028, 1114), (1114, 1028, 1113), (1030, 1031, 1048), (1048, 1031, 1047), (1047, 1031, 1032), (1032, 1031, 1033), (1033, 1031, 1034), (1034, 1031, 1030), (1035, 1038, 1034), (1034, 1038, 1033), (1033, 1038, 1127), (1127, 1038, 1116), (1116, 1038, 1165), (1165, 1038, 1035), (1037, 1040, 1057), (1057, 1040, 1099), (1099, 1040, 1041), (1041, 1040, 1042), (1042, 1040, 1043), (1043, 1040, 1037), (1044, 1045, 1043), (1043, 1045, 1042), (1042, 1045, 1046), (1046, 1045, 1047), (1047, 1045, 1048), (1048, 1045, 1044), (1049, 1050, 1067), (1067, 1050, 1066), (1066, 1050, 1056), (1056, 1050, 1051), (1051, 1050, 1052), (1052, 1050, 1049), (1154, 1055, 1052), (1052, 1055, 1051), (1051, 1055, 1098), (1098, 1055, 1099), (1099, 1055, 1057), (1057, 1055, 1154), (1054, 1059, 1053), (1053, 1059, 1058), (1058, 1059, 1060), (1060, 1059, 1061), (1061, 1059, 1062), (1062, 1059, 1054), (1063, 1064, 1062), (1062, 1064, 1061), (1061, 1064, 1065), (1065, 1064, 1066), (1066, 1064, 1067), (1067, 1064, 1063), (1039, 1036, 1080), (1080, 1036, 1079), (1079, 1036, 1068), (1068, 1036, 1069), (1069, 1036, 1070), (1070, 1036, 1039), (1161, 1072, 1070), (1070, 1072, 1069), (1069, 1072, 1105), (1105, 1072, 1058), (1058, 1072, 1053), (1053, 1072, 1161), (1071, 1073, 1090), (1090, 1073, 1089), (1089, 1073, 1074), (1074, 1073, 1115), (1115, 1073, 1075), (1075, 1073, 1071), (1076, 1077, 1075), (1075, 1077, 1115), (1115, 1077, 1078), (1078, 1077, 1079), (1079, 1077, 1080), (1080, 1077, 1076), (1081, 1082, 1093), (1093, 1082, 1120), (1120, 1082, 1083), (1083, 1082, 1084), (1084, 1082, 1085), (1085, 1082, 1081), (1086, 1087, 1085), (1085, 1087, 1084), (1084, 1087, 1088), (1088, 1087, 1089), (1089, 1087, 1090), (1090, 1087, 1086), (1166, 1091, 1165), (1165, 1091, 1116), (1116, 1091, 1117), (1117, 1091, 1118), (1118, 1091, 1167), (1167, 1091, 1166), (1168, 1092, 1167), (1167, 1092, 1118), (1118, 1092, 1119), (1119, 1092, 1120), (1120, 1092, 1093), (1093, 1092, 1168), (980, 977, 1094), (977, 1032, 1094), (1032, 1033, 1094), (1033, 1127, 1094), (1127, 981, 1094), (981, 980, 1094), (1095, 990, 1096), (990, 1046, 1096), (1046, 1047, 1096), (1047, 1032, 1096), (1032, 977, 1096), (977, 1095, 1096), (989, 983, 1100), (983, 1041, 1100), (1041, 1042, 1100), (1042, 1046, 1100), (1046, 990, 1100), (990, 989, 1100), (1001, 1097, 1101), (1097, 1098, 1101), (1098, 1099, 1101), (1099, 1041, 1101), (1041, 983, 1101), (983, 1001, 1101), (997, 994, 1102), (994, 1056, 1102), (1056, 1051, 1102), (1051, 1098, 1102), (1098, 1097, 1102), (1097, 997, 1102), (1009, 1005, 1103), (1005, 1065, 1103), (1065, 1066, 1103), (1066, 1056, 1103), (1056, 994, 1103), (994, 1009, 1103), (1004, 999, 1106), (999, 1060, 1106), (1060, 1061, 1106), (1061, 1065, 1106), (1065, 1005, 1106), (1005, 1004, 1106), (998, 1104, 1107), (1104, 1105, 1107), (1105, 1058, 1107), (1058, 1060, 1107), (1060, 999, 1107), (999, 998, 1107), (1010, 985, 1121), (985, 1068, 1121), (1068, 1069, 1121), (1069, 1105, 1121), (1105, 1104, 1121), (1104, 1010, 1121), (1019, 1016, 1122), (1016, 1078, 1122), (1078, 1079, 1122), (1079, 1068, 1122), (1068, 985, 1122), (985, 1019, 1122), (1015, 1011, 1123), (1011, 1074, 1123), (1074, 1115, 1123), (1115, 1078, 1123), (1078, 1016, 1123), (1016, 1015, 1123), (1025, 1023, 1124), (1023, 1088, 1124), (1088, 1089, 1124), (1089, 1074, 1124), (1074, 1011, 1124), (1011, 1025, 1124), (1109, 1108, 1125), (1108, 1083, 1125), (1083, 1084, 1125), (1084, 1088, 1125), (1088, 1023, 1125), (1023, 1109, 1125), (1114, 1113, 1126), (1113, 1119, 1126), (1119, 1120, 1126), (1120, 1083, 1126), (1083, 1108, 1126), (1108, 1114, 1126), (1112, 1111, 1128), (1111, 1117, 1128), (1117, 1118, 1128), (1118, 1119, 1128), (1119, 1113, 1128), (1113, 1112, 1128), (1110, 981, 1129), (981, 1127, 1129), (1127, 1116, 1129), (1116, 1117, 1129), (1117, 1111, 1129), (1111, 1110, 1129), (1034, 1030, 1152), (1030, 1130, 1152), (1130, 1131, 1152), (1131, 1181, 1152), (1181, 1035, 1152), (1035, 1034, 1152), (1048, 1044, 1153), (1044, 1134, 1153), (1134, 1135, 1153), (1135, 1130, 1153), (1130, 1030, 1153), (1030, 1048, 1153), (1043, 1037, 1157), (1037, 1132, 1157), (1132, 1133, 1157), (1133, 1134, 1157), (1134, 1044, 1157), (1044, 1043, 1157), (1057, 1154, 1158), (1154, 1155, 1158), (1155, 1156, 1158), (1156, 1132, 1158), (1132, 1037, 1158), (1037, 1057, 1158), (1052, 1049, 1159), (1049, 1137, 1159), (1137, 1136, 1159), (1136, 1155, 1159), (1155, 1154, 1159), (1154, 1052, 1159), (1067, 1063, 1160), (1063, 1141, 1160), (1141, 1142, 1160), (1142, 1137, 1160), (1137, 1049, 1160), (1049, 1067, 1160), (1062, 1054, 1163), (1054, 1139, 1163), (1139, 1140, 1163), (1140, 1141, 1163), (1141, 1063, 1163), (1063, 1062, 1163), (1053, 1161, 1164), (1161, 1162, 1164), (1162, 1138, 1164), (1138, 1139, 1164), (1139, 1054, 1164), (1054, 1053, 1164), (1070, 1039, 1175), (1039, 1143, 1175), (1143, 1144, 1175), (1144, 1162, 1175), (1162, 1161, 1175), (1161, 1070, 1175), (1080, 1076, 1176), (1076, 1146, 1176), (1146, 1147, 1176), (1147, 1143, 1176), (1143, 1039, 1176), (1039, 1080, 1176), (1075, 1071, 1177), (1071, 1145, 1177), (1145, 1169, 1177), (1169, 1146, 1177), (1146, 1076, 1177), (1076, 1075, 1177), (1090, 1086, 1178), (1086, 1150, 1178), (1150, 1151, 1178), (1151, 1145, 1178), (1145, 1071, 1178), (1071, 1090, 1178), (1085, 1081, 1179), (1081, 1148, 1179), (1148, 1149, 1179), (1149, 1150, 1179), (1150, 1086, 1179), (1086, 1085, 1179), (1093, 1168, 1180), (1168, 1173, 1180), (1173, 1174, 1180), (1174, 1148, 1180), (1148, 1081, 1180), (1081, 1093, 1180), (1167, 1166, 1182), (1166, 1171, 1182), (1171, 1172, 1182), (1172, 1173, 1182), (1173, 1168, 1182), (1168, 1167, 1182), (1165, 1035, 1183), (1035, 1181, 1183), (1181, 1170, 1183), (1170, 1171, 1183), (1171, 1166, 1183), (1166, 1165, 1183), (1184, 1185, 1287), (1287, 1185, 1135), (1135, 1185, 1130), (1130, 1185, 1131), (1131, 1185, 1186), (1186, 1185, 1184), (1187, 1190, 1186), (1186, 1190, 1131), (1131, 1190, 1181), (1181, 1190, 1170), (1170, 1190, 1302), (1302, 1190, 1187), (1189, 1192, 1202), (1202, 1192, 1156), (1156, 1192, 1132), (1132, 1192, 1133), (1133, 1192, 1193), (1193, 1192, 1189), (1194, 1195, 1193), (1193, 1195, 1133), (1133, 1195, 1134), (1134, 1195, 1135), (1135, 1195, 1287), (1287, 1195, 1194), (1196, 1197, 1207), (1207, 1197, 1142), (1142, 1197, 1137), (1137, 1197, 1136), (1136, 1197, 1198), (1198, 1197, 1196), (1289, 1201, 1198), (1198, 1201, 1136), (1136, 1201, 1155), (1155, 1201, 1156), (1156, 1201, 1202), (1202, 1201, 1289), (1200, 1203, 1199), (1199, 1203, 1138), (1138, 1203, 1139), (1139, 1203, 1140), (1140, 1203, 1204), (1204, 1203, 1200), (1205, 1206, 1204), (1204, 1206, 1140), (1140, 1206, 1141), (1141, 1206, 1142), (1142, 1206, 1207), (1207, 1206, 1205), (1191, 1188, 1215), (1215, 1188, 1147), (1147, 1188, 1143), (1143, 1188, 1144), (1144, 1188, 1208), (1208, 1188, 1191), (1296, 1210, 1208), (1208, 1210, 1144), (1144, 1210, 1162), (1162, 1210, 1138), (1138, 1210, 1199), (1199, 1210, 1296), (1209, 1211, 1219), (1219, 1211, 1151), (1151, 1211, 1145), (1145, 1211, 1169), (1169, 1211, 1212), (1212, 1211, 1209), (1213, 1214, 1212), (1212, 1214, 1169), (1169, 1214, 1146), (1146, 1214, 1147), (1147, 1214, 1215), (1215, 1214, 1213), (1300, 1216, 1306), (1306, 1216, 1174), (1174, 1216, 1148), (1148, 1216, 1149), (1149, 1216, 1301), (1301, 1216, 1300), (1217, 1218, 1301), (1301, 1218, 1149), (1149, 1218, 1150), (1150, 1218, 1151), (1151, 1218, 1219), (1219, 1218, 1217), (1303, 1220, 1302), (1302, 1220, 1170), (1170, 1220, 1171), (1171, 1220, 1172), (1172, 1220, 1304), (1304, 1220, 1303), (1305, 1221, 1304), (1304, 1221, 1172), (1172, 1221, 1173), (1173, 1221, 1174), (1174, 1221, 1306), (1306, 1221, 1305), (1222, 1223, 1240), (1240, 1223, 1239), (1239, 1223, 1224), (1224, 1223, 1225), (1225, 1223, 1226), (1226, 1223, 1222), (1227, 1230, 1226), (1226, 1230, 1225), (1225, 1230, 1319), (1319, 1230, 1308), (1308, 1230, 1357), (1357, 1230, 1227), (1229, 1232, 1249), (1249, 1232, 1291), (1291, 1232, 1233), (1233, 1232, 1234), (1234, 1232, 1235), (1235, 1232, 1229), (1236, 1237, 1235), (1235, 1237, 1234), (1234, 1237, 1238), (1238, 1237, 1239), (1239, 1237, 1240), (1240, 1237, 1236), (1241, 1242, 1259), (1259, 1242, 1258), (1258, 1242, 1248), (1248, 1242, 1243), (1243, 1242, 1244), (1244, 1242, 1241), (1346, 1247, 1244), (1244, 1247, 1243), (1243, 1247, 1290), (1290, 1247, 1291), (1291, 1247, 1249), (1249, 1247, 1346), (1246, 1251, 1245), (1245, 1251, 1250), (1250, 1251, 1252), (1252, 1251, 1253), (1253, 1251, 1254), (1254, 1251, 1246), (1255, 1256, 1254), (1254, 1256, 1253), (1253, 1256, 1257), (1257, 1256, 1258), (1258, 1256, 1259), (1259, 1256, 1255), (1231, 1228, 1272), (1272, 1228, 1271), (1271, 1228, 1260), (1260, 1228, 1261), (1261, 1228, 1262), (1262, 1228, 1231), (1353, 1264, 1262), (1262, 1264, 1261), (1261, 1264, 1297), (1297, 1264, 1250), (1250, 1264, 1245), (1245, 1264, 1353), (1263, 1265, 1282), (1282, 1265, 1281), (1281, 1265, 1266), (1266, 1265, 1307), (1307, 1265, 1267), (1267, 1265, 1263), (1268, 1269, 1267), (1267, 1269, 1307), (1307, 1269, 1270), (1270, 1269, 1271), (1271, 1269, 1272), (1272, 1269, 1268), (1273, 1274, 1285), (1285, 1274, 1312), (1312, 1274, 1275), (1275, 1274, 1276), (1276, 1274, 1277), (1277, 1274, 1273), (1278, 1279, 1277), (1277, 1279, 1276), (1276, 1279, 1280), (1280, 1279, 1281), (1281, 1279, 1282), (1282, 1279, 1278), (1358, 1283, 1357), (1357, 1283, 1308), (1308, 1283, 1309), (1309, 1283, 1310), (1310, 1283, 1359), (1359, 1283, 1358), (1360, 1284, 1359), (1359, 1284, 1310), (1310, 1284, 1311), (1311, 1284, 1312), (1312, 1284, 1285), (1285, 1284, 1360), (1186, 1184, 1286), (1184, 1224, 1286), (1224, 1225, 1286), (1225, 1319, 1286), (1319, 1187, 1286), (1187, 1186, 1286), (1287, 1194, 1288), (1194, 1238, 1288), (1238, 1239, 1288), (1239, 1224, 1288), (1224, 1184, 1288), (1184, 1287, 1288), (1193, 1189, 1292), (1189, 1233, 1292), (1233, 1234, 1292), (1234, 1238, 1292), (1238, 1194, 1292), (1194, 1193, 1292), (1202, 1289, 1293), (1289, 1290, 1293), (1290, 1291, 1293), (1291, 1233, 1293), (1233, 1189, 1293), (1189, 1202, 1293), (1198, 1196, 1294), (1196, 1248, 1294), (1248, 1243, 1294), (1243, 1290, 1294), (1290, 1289, 1294), (1289, 1198, 1294), (1207, 1205, 1295), (1205, 1257, 1295), (1257, 1258, 1295), (1258, 1248, 1295), (1248, 1196, 1295), (1196, 1207, 1295), (1204, 1200, 1298), (1200, 1252, 1298), (1252, 1253, 1298), (1253, 1257, 1298), (1257, 1205, 1298), (1205, 1204, 1298), (1199, 1296, 1299), (1296, 1297, 1299), (1297, 1250, 1299), (1250, 1252, 1299), (1252, 1200, 1299), (1200, 1199, 1299), (1208, 1191, 1313), (1191, 1260, 1313), (1260, 1261, 1313), (1261, 1297, 1313), (1297, 1296, 1313), (1296, 1208, 1313), (1215, 1213, 1314), (1213, 1270, 1314), (1270, 1271, 1314), (1271, 1260, 1314), (1260, 1191, 1314), (1191, 1215, 1314), (1212, 1209, 1315), (1209, 1266, 1315), (1266, 1307, 1315), (1307, 1270, 1315), (1270, 1213, 1315), (1213, 1212, 1315), (1219, 1217, 1316), (1217, 1280, 1316), (1280, 1281, 1316), (1281, 1266, 1316), (1266, 1209, 1316), (1209, 1219, 1316), (1301, 1300, 1317), (1300, 1275, 1317), (1275, 1276, 1317), (1276, 1280, 1317), (1280, 1217, 1317), (1217, 1301, 1317), (1306, 1305, 1318), (1305, 1311, 1318), (1311, 1312, 1318), (1312, 1275, 1318), (1275, 1300, 1318), (1300, 1306, 1318), (1304, 1303, 1320), (1303, 1309, 1320), (1309, 1310, 1320), (1310, 1311, 1320), (1311, 1305, 1320), (1305, 1304, 1320), (1302, 1187, 1321), (1187, 1319, 1321), (1319, 1308, 1321), (1308, 1309, 1321), (1309, 1303, 1321), (1303, 1302, 1321), (1226, 1222, 1344), (1222, 1322, 1344), (1322, 1323, 1344), (1323, 1373, 1344), (1373, 1227, 1344), (1227, 1226, 1344), (1240, 1236, 1345), (1236, 1326, 1345), (1326, 1327, 1345), (1327, 1322, 1345), (1322, 1222, 1345), (1222, 1240, 1345), (1235, 1229, 1349), (1229, 1324, 1349), (1324, 1325, 1349), (1325, 1326, 1349), (1326, 1236, 1349), (1236, 1235, 1349), (1249, 1346, 1350), (1346, 1347, 1350), (1347, 1348, 1350), (1348, 1324, 1350), (1324, 1229, 1350), (1229, 1249, 1350), (1244, 1241, 1351), (1241, 1329, 1351), (1329, 1328, 1351), (1328, 1347, 1351), (1347, 1346, 1351), (1346, 1244, 1351), (1259, 1255, 1352), (1255, 1333, 1352), (1333, 1334, 1352), (1334, 1329, 1352), (1329, 1241, 1352), (1241, 1259, 1352), (1254, 1246, 1355), (1246, 1331, 1355), (1331, 1332, 1355), (1332, 1333, 1355), (1333, 1255, 1355), (1255, 1254, 1355), (1245, 1353, 1356), (1353, 1354, 1356), (1354, 1330, 1356), (1330, 1331, 1356), (1331, 1246, 1356), (1246, 1245, 1356), (1262, 1231, 1367), (1231, 1335, 1367), (1335, 1336, 1367), (1336, 1354, 1367), (1354, 1353, 1367), (1353, 1262, 1367), (1272, 1268, 1368), (1268, 1338, 1368), (1338, 1339, 1368), (1339, 1335, 1368), (1335, 1231, 1368), (1231, 1272, 1368), (1267, 1263, 1369), (1263, 1337, 1369), (1337, 1361, 1369), (1361, 1338, 1369), (1338, 1268, 1369), (1268, 1267, 1369), (1282, 1278, 1370), (1278, 1342, 1370), (1342, 1343, 1370), (1343, 1337, 1370), (1337, 1263, 1370), (1263, 1282, 1370), (1277, 1273, 1371), (1273, 1340, 1371), (1340, 1341, 1371), (1341, 1342, 1371), (1342, 1278, 1371), (1278, 1277, 1371), (1285, 1360, 1372), (1360, 1365, 1372), (1365, 1366, 1372), (1366, 1340, 1372), (1340, 1273, 1372), (1273, 1285, 1372), (1359, 1358, 1374), (1358, 1363, 1374), (1363, 1364, 1374), (1364, 1365, 1374), (1365, 1360, 1374), (1360, 1359, 1374), (1357, 1227, 1375), (1227, 1373, 1375), (1373, 1362, 1375), (1362, 1363, 1375), (1363, 1358, 1375), (1358, 1357, 1375), (1376, 1377, 1388), (1388, 1377, 1327), (1327, 1377, 1322), (1322, 1377, 1323), (1323, 1377, 1378), (1378, 1377, 1376), (1379, 1382, 1378), (1378, 1382, 1323), (1323, 1382, 1373), (1373, 1382, 1362), (1362, 1382, 1453), (1453, 1382, 1379), (1381, 1384, 1395), (1395, 1384, 1348), (1348, 1384, 1324), (1324, 1384, 1325), (1325, 1384, 1385), (1385, 1384, 1381), (1386, 1387, 1385), (1385, 1387, 1325), (1325, 1387, 1326), (1326, 1387, 1327), (1327, 1387, 1388), (1388, 1387, 1386), (1389, 1390, 1400), (1400, 1390, 1334), (1334, 1390, 1329), (1329, 1390, 1328), (1328, 1390, 1391), (1391, 1390, 1389), (1442, 1394, 1391), (1391, 1394, 1328), (1328, 1394, 1347), (1347, 1394, 1348), (1348, 1394, 1395), (1395, 1394, 1442), (1393, 1396, 1392), (1392, 1396, 1330), (1330, 1396, 1331), (1331, 1396, 1332), (1332, 1396, 1397), (1397, 1396, 1393), (1398, 1399, 1397), (1397, 1399, 1332), (1332, 1399, 1333), (1333, 1399, 1334), (1334, 1399, 1400), (1400, 1399, 1398), (1383, 1380, 1408), (1408, 1380, 1339), (1339, 1380, 1335), (1335, 1380, 1336), (1336, 1380, 1401), (1401, 1380, 1383), (1449, 1403, 1401), (1401, 1403, 1336), (1336, 1403, 1354), (1354, 1403, 1330), (1330, 1403, 1392), (1392, 1403, 1449), (1402, 1404, 1414), (1414, 1404, 1343), (1343, 1404, 1337), (1337, 1404, 1361), (1361, 1404, 1405), (1405, 1404, 1402), (1406, 1407, 1405), (1405, 1407, 1361), (1361, 1407, 1338), (1338, 1407, 1339), (1339, 1407, 1408), (1408, 1407, 1406), (1409, 1410, 1417), (1417, 1410, 1366), (1366, 1410, 1340), (1340, 1410, 1341), (1341, 1410, 1411), (1411, 1410, 1409), (1412, 1413, 1411), (1411, 1413, 1341), (1341, 1413, 1342), (1342, 1413, 1343), (1343, 1413, 1414), (1414, 1413, 1412), (1454, 1415, 1453), (1453, 1415, 1362), (1362, 1415, 1363), (1363, 1415, 1364), (1364, 1415, 1455), (1455, 1415, 1454), (1456, 1416, 1455), (1455, 1416, 1364), (1364, 1416, 1365), (1365, 1416, 1366), (1366, 1416, 1417), (1417, 1416, 1456), (1378, 1376, 1440), (1376, 1418, 1440), (1418, 1419, 1440), (1419, 1469, 1440), (1469, 1379, 1440), (1379, 1378, 1440), (1388, 1386, 1441), (1386, 1422, 1441), (1422, 1423, 1441), (1423, 1418, 1441), (1418, 1376, 1441), (1376, 1388, 1441), (1385, 1381, 1445), (1381, 1420, 1445), (1420, 1421, 1445), (1421, 1422, 1445), (1422, 1386, 1445), (1386, 1385, 1445), (1395, 1442, 1446), (1442, 1443, 1446), (1443, 1444, 1446), (1444, 1420, 1446), (1420, 1381, 1446), (1381, 1395, 1446), (1391, 1389, 1447), (1389, 1425, 1447), (1425, 1424, 1447), (1424, 1443, 1447), (1443, 1442, 1447), (1442, 1391, 1447), (1400, 1398, 1448), (1398, 1429, 1448), (1429, 1430, 1448), (1430, 1425, 1448), (1425, 1389, 1448), (1389, 1400, 1448), (1397, 1393, 1451), (1393, 1427, 1451), (1427, 1428, 1451), (1428, 1429, 1451), (1429, 1398, 1451), (1398, 1397, 1451), (1392, 1449, 1452), (1449, 1450, 1452), (1450, 1426, 1452), (1426, 1427, 1452), (1427, 1393, 1452), (1393, 1392, 1452), (1401, 1383, 1463), (1383, 1431, 1463), (1431, 1432, 1463), (1432, 1450, 1463), (1450, 1449, 1463), (1449, 1401, 1463), (1408, 1406, 1464), (1406, 1434, 1464), (1434, 1435, 1464), (1435, 1431, 1464), (1431, 1383, 1464), (1383, 1408, 1464), (1405, 1402, 1465), (1402, 1433, 1465), (1433, 1457, 1465), (1457, 1434, 1465), (1434, 1406, 1465), (1406, 1405, 1465), (1414, 1412, 1466), (1412, 1438, 1466), (1438, 1439, 1466), (1439, 1433, 1466), (1433, 1402, 1466), (1402, 1414, 1466), (1411, 1409, 1467), (1409, 1436, 1467), (1436, 1437, 1467), (1437, 1438, 1467), (1438, 1412, 1467), (1412, 1411, 1467), (1417, 1456, 1468), (1456, 1461, 1468), (1461, 1462, 1468), (1462, 1436, 1468), (1436, 1409, 1468), (1409, 1417, 1468), (1455, 1454, 1470), (1454, 1459, 1470), (1459, 1460, 1470), (1460, 1461, 1470), (1461, 1456, 1470), (1456, 1455, 1470), (1453, 1379, 1471), (1379, 1469, 1471), (1469, 1458, 1471), (1458, 1459, 1471), (1459, 1454, 1471), (1454, 1453, 1471), (2, 3, 9, 10, 65, 66, 68, 69, 57, 58, 61, 62, 48, 49, 53, 54, 41, 42, 46, 31, 33, 34, 38, 39, 22, 23, 28, 29, 13, 14, 18, 19), (1419, 1418, 1423, 1422, 1421, 1420, 1444, 1443, 1424, 1425, 1430, 1429, 1428, 1427, 1426, 1450, 1432, 1431, 1435, 1434, 1457, 1433, 1439, 1438, 1437, 1436, 1462, 1461, 1460, 1459, 1458, 1469)])
me_sphere_002.use_remesh_preserve_volume = False
me_sphere_002.use_remesh_preserve_attributes = False
me_sphere_002.use_mirror_vertex_groups = False
me_sphere_002.update()
me_cube_001 = bpy.data.meshes.new('Cube.001')
me_cube_001.from_pydata([(-30.0, -30.0, -30.0), (-30.0, -30.0, 148.4), (-30.0, 30.0, -30.0), (-30.0, 30.0, 148.4), (30.0, -30.0, -30.0), (30.0, -30.0, 148.4), (30.0, 30.0, -30.0), (30.0, 30.0, 148.4)], [], [(0, 1, 3, 2), (2, 3, 7, 6), (6, 7, 5, 4), (4, 5, 1, 0), (2, 6, 4, 0), (7, 3, 1, 5)])
me_cube_001.materials.append(mat_subtract)
me_cube_001.use_remesh_preserve_volume = False
me_cube_001.use_remesh_preserve_attributes = False
me_cube_001.use_mirror_vertex_groups = False
me_cube_001.update()
me_cube = bpy.data.meshes.new('Cube')
me_cube.from_pydata([(-30.0, -30.0, -30.0), (-30.0, -30.0, 30.0), (-30.0, 30.0, -30.0), (-30.0, 30.0, 30.0), (30.0, -30.0, -30.0), (30.0, -30.0, 30.0), (30.0, 30.0, -30.0), (30.0, 30.0, 30.0)], [], [(0, 1, 3, 2), (2, 3, 7, 6), (6, 7, 5, 4), (4, 5, 1, 0), (2, 6, 4, 0), (7, 3, 1, 5)])
me_cube.materials.append(mat_subtract)
me_cube.use_remesh_preserve_volume = False
me_cube.use_remesh_preserve_attributes = False
me_cube.use_mirror_vertex_groups = False
me_cube.update()
me_sphere_003 = bpy.data.meshes.new('Sphere.003')
me_sphere_003.from_pydata([(1.192e-07, 0.0, 5.878), (5.09, 0.0, 2.939), (5.09, 0.0, -2.939), (1.192e-07, -2.0, -1.113e-06), (-7.926e-07, 0.0, -5.878), (-5.09, 0.0, -2.939), (-5.09, 0.0, 2.939)], [], [(0, 3, 1), (1, 3, 2), (2, 3, 4), (4, 3, 5), (5, 3, 6), (6, 3, 0)])
me_sphere_003.use_remesh_preserve_volume = False
me_sphere_003.use_remesh_preserve_attributes = False
me_sphere_003.use_mirror_vertex_groups = False
me_sphere_003.update()
me_cube_002 = bpy.data.meshes.new('Cube.002')
me_cube_002.from_pydata([(-30.0, -30.0, -30.0), (-30.0, -30.0, 165.3), (-30.0, 30.0, -30.0), (-30.0, 30.0, 165.3), (30.0, -30.0, -30.0), (30.0, -30.0, 165.3), (30.0, 30.0, -30.0), (30.0, 30.0, 165.3)], [], [(0, 1, 3, 2), (2, 3, 7, 6), (6, 7, 5, 4), (4, 5, 1, 0), (2, 6, 4, 0), (7, 3, 1, 5)])
me_cube_002.materials.append(mat_subtract)
me_cube_002.use_remesh_preserve_volume = False
me_cube_002.use_remesh_preserve_attributes = False
me_cube_002.use_mirror_vertex_groups = False
me_cube_002.update()
me_cube_003 = bpy.data.meshes.new('Cube.003')
me_cube_003.from_pydata([(-30.0, -30.0, -30.0), (-30.0, -30.0, 173.8), (-30.0, 30.0, -30.0), (-30.0, 30.0, 173.8), (30.0, -30.0, -30.0), (30.0, -30.0, 173.8), (30.0, 30.0, -30.0), (30.0, 30.0, 173.8)], [], [(0, 1, 3, 2), (2, 3, 7, 6), (6, 7, 5, 4), (4, 5, 1, 0), (2, 6, 4, 0), (7, 3, 1, 5)])
me_cube_003.materials.append(mat_subtract)
me_cube_003.use_remesh_preserve_volume = False
me_cube_003.use_remesh_preserve_attributes = False
me_cube_003.use_mirror_vertex_groups = False
me_cube_003.update()
me_cube_004 = bpy.data.meshes.new('Cube.004')
me_cube_004.from_pydata([(-30.0, -30.0, -30.0), (-30.0, -30.0, 182.2), (-30.0, 30.0, -30.0), (-30.0, 30.0, 182.2), (30.0, -30.0, -30.0), (30.0, -30.0, 182.2), (30.0, 30.0, -30.0), (30.0, 30.0, 182.2)], [], [(0, 1, 3, 2), (2, 3, 7, 6), (6, 7, 5, 4), (4, 5, 1, 0), (2, 6, 4, 0), (7, 3, 1, 5)])
me_cube_004.materials.append(mat_subtract)
me_cube_004.use_remesh_preserve_volume = False
me_cube_004.use_remesh_preserve_attributes = False
me_cube_004.use_mirror_vertex_groups = False
me_cube_004.update()
me_cube_005 = bpy.data.meshes.new('Cube.005')
me_cube_005.from_pydata([(-30.0, -30.0, 3.791), (-30.0, -30.0, 148.4), (-30.0, 30.0, 3.791), (-30.0, 30.0, 148.4), (30.0, -30.0, 3.791), (30.0, -30.0, 148.4), (30.0, 30.0, 3.791), (30.0, 30.0, 148.4)], [], [(0, 1, 3, 2), (2, 3, 7, 6), (6, 7, 5, 4), (4, 5, 1, 0), (2, 6, 4, 0), (7, 3, 1, 5)])
me_cube_005.materials.append(mat_subtract)
me_cube_005.use_remesh_preserve_volume = False
me_cube_005.use_remesh_preserve_attributes = False
me_cube_005.use_mirror_vertex_groups = False
me_cube_005.update()
me_cube_006 = bpy.data.meshes.new('Cube.006')
me_cube_006.from_pydata([(-30.0, -30.0, 71.37), (-30.0, -30.0, 148.4), (-30.0, 30.0, 71.37), (-30.0, 30.0, 148.4), (30.0, -30.0, 71.37), (30.0, -30.0, 148.4), (30.0, 30.0, 71.37), (30.0, 30.0, 148.4)], [], [(0, 1, 3, 2), (2, 3, 7, 6), (6, 7, 5, 4), (4, 5, 1, 0), (2, 6, 4, 0), (7, 3, 1, 5)])
me_cube_006.materials.append(mat_subtract)
me_cube_006.use_remesh_preserve_volume = False
me_cube_006.use_remesh_preserve_attributes = False
me_cube_006.use_mirror_vertex_groups = False
me_cube_006.update()

# ---- objects
ob_vase = bpy.data.objects.new('Vase', me_sphere_002)
ob_topchop_82 = bpy.data.objects.new('TopChop-82', me_cube_001)
ob_bottomchop = bpy.data.objects.new('BottomChop', me_cube)
ob_segment = bpy.data.objects.new('Segment', me_sphere_003)
ob_topchop_65 = bpy.data.objects.new('TopChop-65', me_cube_002)
ob_topchop_56 = bpy.data.objects.new('TopChop-56', me_cube_003)
ob_topchop_48 = bpy.data.objects.new('TopChop-48', me_cube_004)
ob_topchop_115 = bpy.data.objects.new('TopChop-115', me_cube_005)
ob_topchop_183 = bpy.data.objects.new('TopChop-183', me_cube_006)

# ---- transforms, parenting, visibility, modifiers, constraints
ob_vase.location = (9.383, -22.65, 2.766)
ob_vase.rotation_euler = (0.0, -0.0, 0.3927)
ob_vase.scale = (0.9581, 1.0, 0.9581)
ob_vase.lineart.crease_threshold = 0.0
_m = ob_vase.modifiers.new('Boolean', 'BOOLEAN')
_m.object = ob_bottomchop
_m.solver = 'FAST'
_m = ob_vase.modifiers.new('Boolean.001', 'BOOLEAN')
_m.object = ob_topchop_82
_m.solver = 'FAST'
ob_topchop_82.location = (0.0, 0.0, 111.6)
ob_topchop_82.lineart.crease_threshold = 0.0
ob_bottomchop.location = (0.0, 0.0, -30.0)
ob_bottomchop.lineart.crease_threshold = 0.0
ob_segment.location = (-1.192e-07, -24.52, 2.816)
ob_segment.scale = (0.9581, 1.0, 0.9581)
ob_segment.lineart.crease_threshold = 0.0
ob_topchop_65.location = (0.0, 0.0, 94.67)
ob_topchop_65.lineart.crease_threshold = 0.0
ob_topchop_56.location = (0.0, 0.0, 86.22)
ob_topchop_56.lineart.crease_threshold = 0.0
ob_topchop_48.location = (0.0, 0.0, 77.77)
ob_topchop_48.lineart.crease_threshold = 0.0
ob_topchop_115.location = (0.0, 0.0, 111.6)
ob_topchop_115.lineart.crease_threshold = 0.0
ob_topchop_183.location = (0.0, 0.0, 111.6)
ob_topchop_183.lineart.crease_threshold = 0.0

# ---- collection membership
col_collection.objects.link(ob_vase)
col_components.objects.link(ob_topchop_82)
col_components.objects.link(ob_bottomchop)
col_components.objects.link(ob_segment)
col_components.objects.link(ob_topchop_65)
col_components.objects.link(ob_topchop_56)
col_components.objects.link(ob_topchop_48)
col_components.objects.link(ob_topchop_115)
col_components.objects.link(ob_topchop_183)

# ---- scene / render settings (as saved in the file)
scene.frame_start = 1; scene.frame_end = 250; scene.frame_set(1)
scene.render.engine = 'BLENDER_EEVEE_NEXT'
scene.render.resolution_percentage = 50
scene.render.dither_intensity = 0.0
scene.cycles.use_denoising = False
scene.cycles.samples = 128
scene.cycles.sampling_pattern = 'TABULATED_SOBOL'
scene.cycles.use_adaptive_sampling = False
scene.cycles.use_light_tree = False
scene.cycles.blur_glossy = 0.0
scene.cycles.sample_clamp_indirect = 0.0
scene.view_settings.view_transform = 'Standard'
scene.unit_settings.scale_length = 0.001
bpy.context.view_layer.update()

# ---- added for rendering (the .blend has no active camera and no usable light): camera, sun
cam_auto = bpy.data.cameras.new('AutoCamera')
cam_auto.lens = 50.0
cam_auto.sensor_width = 36.0
cam_auto.clip_end = 5434.26
ob_auto_camera = bpy.data.objects.new('AutoCamera', cam_auto)
scene.collection.objects.link(ob_auto_camera)
ob_auto_camera.location = (309.646, -371.575, 347.717)
ob_auto_camera.rotation_euler = (1.09748, -7.21219e-08, 0.694738)
scene.camera = ob_auto_camera
light_auto_sun = bpy.data.lights.new('AutoSun', 'SUN')
light_auto_sun.energy = 3.0
light_auto_sun.angle = 0.0523599
ob_auto_sun = bpy.data.objects.new('AutoSun', light_auto_sun)
scene.collection.objects.link(ob_auto_sun)
ob_auto_sun.rotation_euler = (0.872665, 0.174533, 0.523599)
bpy.context.view_layer.update()
